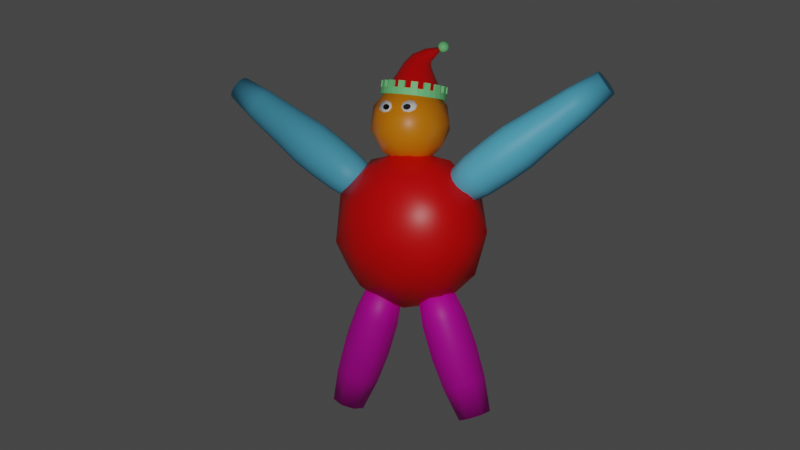 # Source: bigboi2.blend  (saved by Blender 2.81.16; exported with 4.5.12 LTS)
import bpy
from mathutils import Matrix  # noqa: F401  (used for matrix-valued properties, if any)

bpy.ops.wm.read_factory_settings(use_empty=True)
scene = bpy.context.scene
scene.name = 'Scene'

# ---- collections
col_collection = bpy.data.collections.new('Collection'); scene.collection.children.link(col_collection)

# ---- materials (node trees are filled in below, after node groups)
mat_torso = bpy.data.materials.new('torso')
mat_torso.alpha_threshold = 0.0
mat_torso.use_transparent_shadow = False
mat_torso.line_color = (0.0, 0.0, 0.0, 1.0)
mat_arm = bpy.data.materials.new('arm')
mat_arm.use_transparent_shadow = False
mat_head = bpy.data.materials.new('head')
mat_head.alpha_threshold = 0.0
mat_head.use_transparent_shadow = False
mat_head.line_color = (0.0, 0.0, 0.0, 1.0)
mat_leg = bpy.data.materials.new('leg')
mat_leg.use_transparent_shadow = False
mat_eye = bpy.data.materials.new('eye')
mat_eye.use_transparent_shadow = False
mat_pupil = bpy.data.materials.new('pupil')
mat_pupil.use_transparent_shadow = False
mat_crown = bpy.data.materials.new('crown')
mat_crown.use_transparent_shadow = False

# ---- material node trees
mat_torso.use_nodes = True; mat_torso.node_tree.nodes.clear()
_N = mat_torso.node_tree.nodes; _L = mat_torso.node_tree.links
n0 = _N.new('ShaderNodeOutputMaterial'); n0.name = 'Material Output'; n0.location = (300, 300)
n1 = _N.new('ShaderNodeBsdfPrincipled'); n1.name = 'Principled BSDF'; n1.location = (10, 300)
n1.distribution = 'GGX'
n1.subsurface_method = 'BURLEY'
n1.inputs[0].default_value = (1.0, 0.0, 0.0004285, 1.0)
n1.inputs[2].default_value = 0.4
n1.inputs[3].default_value = 1.45
n1.inputs[27].default_value = (0.0, 0.0, 0.0, 1.0)
n1.inputs[28].default_value = 1.0
_L.new(n1.outputs[0], n0.inputs[0])
n0.is_active_output = True
mat_arm.use_nodes = True; mat_arm.node_tree.nodes.clear()
_N = mat_arm.node_tree.nodes; _L = mat_arm.node_tree.links
n0 = _N.new('ShaderNodeOutputMaterial'); n0.name = 'Material Output'; n0.location = (300, 300)
n1 = _N.new('ShaderNodeBsdfPrincipled'); n1.name = 'Principled BSDF'; n1.location = (10, 300)
n1.distribution = 'GGX'
n1.subsurface_method = 'BURLEY'
n1.inputs[0].default_value = (0.1395, 0.6714, 1.0, 1.0)
n1.inputs[3].default_value = 1.45
n1.inputs[27].default_value = (0.0, 0.0, 0.0, 1.0)
n1.inputs[28].default_value = 1.0
_L.new(n1.outputs[0], n0.inputs[0])
n0.is_active_output = True
mat_head.use_nodes = True; mat_head.node_tree.nodes.clear()
_N = mat_head.node_tree.nodes; _L = mat_head.node_tree.links
n0 = _N.new('ShaderNodeOutputMaterial'); n0.name = 'Material Output'; n0.location = (300, 300)
n1 = _N.new('ShaderNodeBsdfPrincipled'); n1.name = 'Principled BSDF'; n1.location = (10, 300)
n1.distribution = 'GGX'
n1.subsurface_method = 'BURLEY'
n1.inputs[0].default_value = (1.0, 0.2826, 0.0, 1.0)
n1.inputs[2].default_value = 0.4
n1.inputs[3].default_value = 1.45
n1.inputs[27].default_value = (0.0, 0.0, 0.0, 1.0)
n1.inputs[28].default_value = 1.0
_L.new(n1.outputs[0], n0.inputs[0])
n0.is_active_output = True
mat_leg.use_nodes = True; mat_leg.node_tree.nodes.clear()
_N = mat_leg.node_tree.nodes; _L = mat_leg.node_tree.links
n0 = _N.new('ShaderNodeOutputMaterial'); n0.name = 'Material Output'; n0.location = (300, 300)
n1 = _N.new('ShaderNodeBsdfPrincipled'); n1.name = 'Principled BSDF'; n1.location = (10, 300)
n1.distribution = 'GGX'
n1.subsurface_method = 'BURLEY'
n1.inputs[0].default_value = (1.0, 0.0, 0.6659, 1.0)
n1.inputs[3].default_value = 1.45
n1.inputs[27].default_value = (0.0, 0.0, 0.0, 1.0)
n1.inputs[28].default_value = 1.0
_L.new(n1.outputs[0], n0.inputs[0])
n0.is_active_output = True
mat_eye.use_nodes = True; mat_eye.node_tree.nodes.clear()
_N = mat_eye.node_tree.nodes; _L = mat_eye.node_tree.links
n0 = _N.new('ShaderNodeOutputMaterial'); n0.name = 'Material Output'; n0.location = (300, 300)
n1 = _N.new('ShaderNodeBsdfPrincipled'); n1.name = 'Principled BSDF'; n1.location = (10, 300)
n1.distribution = 'GGX'
n1.subsurface_method = 'BURLEY'
n1.inputs[0].default_value = (1.0, 1.0, 1.0, 1.0)
n1.inputs[3].default_value = 1.45
n1.inputs[27].default_value = (0.0, 0.0, 0.0, 1.0)
n1.inputs[28].default_value = 1.0
_L.new(n1.outputs[0], n0.inputs[0])
n0.is_active_output = True
mat_pupil.use_nodes = True; mat_pupil.node_tree.nodes.clear()
_N = mat_pupil.node_tree.nodes; _L = mat_pupil.node_tree.links
n0 = _N.new('ShaderNodeOutputMaterial'); n0.name = 'Material Output'; n0.location = (300, 300)
n1 = _N.new('ShaderNodeBsdfPrincipled'); n1.name = 'Principled BSDF'; n1.location = (10, 300)
n1.distribution = 'GGX'
n1.subsurface_method = 'BURLEY'
n1.inputs[0].default_value = (0.0, 0.0, 0.0, 1.0)
n1.inputs[3].default_value = 1.45
n1.inputs[27].default_value = (0.0, 0.0, 0.0, 1.0)
n1.inputs[28].default_value = 1.0
_L.new(n1.outputs[0], n0.inputs[0])
n0.is_active_output = True
mat_crown.use_nodes = True; mat_crown.node_tree.nodes.clear()
_N = mat_crown.node_tree.nodes; _L = mat_crown.node_tree.links
n0 = _N.new('ShaderNodeOutputMaterial'); n0.name = 'Material Output'; n0.location = (300, 300)
n1 = _N.new('ShaderNodeBsdfPrincipled'); n1.name = 'Principled BSDF'; n1.location = (10, 300)
n1.distribution = 'GGX'
n1.subsurface_method = 'BURLEY'
n1.inputs[0].default_value = (0.2688, 1.0, 0.3552, 1.0)
n1.inputs[3].default_value = 1.45
n1.inputs[27].default_value = (0.0, 0.0, 0.0, 1.0)
n1.inputs[28].default_value = 1.0
_L.new(n1.outputs[0], n0.inputs[0])
n0.is_active_output = True

# ---- world
world_world = bpy.data.worlds.new('World'); scene.world = world_world
world_world.use_nodes = True; world_world.node_tree.nodes.clear()
_N = world_world.node_tree.nodes; _L = world_world.node_tree.links
n0 = _N.new('ShaderNodeOutputWorld'); n0.name = 'World Output'; n0.location = (300, 300)
n1 = _N.new('ShaderNodeBackground'); n1.name = 'Background'; n1.location = (10, 300)
n1.inputs[0].default_value = (0.05088, 0.05088, 0.05088, 1.0)
_L.new(n1.outputs[0], n0.inputs[0])
n0.is_active_output = True
world_world.color = (0.05088, 0.05088, 0.05088)
world_world.use_sun_shadow = False
world_world.sun_shadow_jitter_overblur = 0.0

# ---- cameras
cam_camera = bpy.data.cameras.new('Camera')
cam_camera.clip_end = 100.0
cam_camera.ortho_scale = 7.314
cam_front = bpy.data.cameras.new('front')
cam_right = bpy.data.cameras.new('right')
cam_left = bpy.data.cameras.new('left')

# ---- lights
light_light = bpy.data.lights.new('Light', 'POINT')
light_light.transmission_factor = 0.0
light_light.use_shadow = False
light_light.energy = 1000.0
light_light.shadow_soft_size = 0.1
light_light.shadow_maximum_resolution = 0.006
light_light.use_absolute_resolution = True

# ---- meshes
me_bigboi = bpy.data.meshes.new('bigboi')
me_bigboi.from_pydata([(1.701, -0.4326, 0.8506), (1.051, 1.133, 0.5257), (-2.98e-07, 1.4, 2.929e-07), (-2.384e-07, 1.133, 1.176), (1.701, 2.889e-07, -1.051), (1.701, 0.4326, 0.8506), (1.701, 0.7, -0.3249), (1.051, -3.109e-08, 1.701), (1.051, 0.7, -1.376), (1.701, -0.7, -0.3249), (-3.576e-07, 1.133, -1.176), (1.051, -0.7, -1.376), (1.051, -1.133, 0.5257), (2.384e-07, -1.133, 1.176), (0.0, 0.4326, 1.902), (1.192e-07, -1.133, -1.176), (1.192e-07, -0.4326, 1.902), (-2.384e-07, 0.4326, -1.902), (2.384e-07, -1.4, -2.446e-07), (0.0, -0.4326, -1.902), (2.0, 2.181e-07, 0.0), (0.8944, 2.824e-07, -1.789), (0.8944, 1.191, -0.5528), (0.8944, 0.736, 1.447), (0.8944, -0.736, 1.447), (0.8944, -1.191, -0.5528), (4.818, 0.3245, 3.512), (1.235, 0.4536, 1.003), (4.747, 0.2998, 3.613), (1.136, 0.4191, 1.145), (4.687, 0.2295, 3.7), (1.051, 0.3207, 1.265), (4.646, 0.1242, 3.757), (0.995, 0.1736, 1.346), (4.632, -4.561e-07, 3.777), (0.9752, 4.491e-07, 1.374), (4.646, -0.1242, 3.757), (0.995, -0.1736, 1.346), (4.687, -0.2295, 3.7), (1.051, -0.3207, 1.265), (4.747, -0.2998, 3.613), (1.136, -0.4191, 1.145), (4.818, -0.3245, 3.512), (1.235, -0.4536, 1.003), (4.89, -0.2998, 3.41), (1.335, -0.4191, 0.8605), (4.95, -0.2295, 3.324), (1.419, -0.3207, 0.74), (4.99, -0.1242, 3.266), (1.476, -0.1736, 0.6594), (5.004, -3.666e-07, 3.246), (1.496, 5.742e-07, 0.6311), (4.99, 0.1242, 3.266), (1.476, 0.1736, 0.6594), (4.95, 0.2295, 3.324), (1.419, 0.3207, 0.74), (4.89, 0.2998, 3.41), (1.335, 0.4191, 0.8605), (4.182, 0.4291, 3.066), (3.202, 0.54, 2.38), (3.084, 0.4989, 2.549), (4.088, 0.3964, 3.2), (2.983, 0.3818, 2.693), (4.008, 0.3034, 3.314), (2.916, 0.2066, 2.789), (3.954, 0.1642, 3.391), (2.893, -6.677e-08, 2.822), (3.936, -2.98e-07, 3.417), (2.916, -0.2066, 2.789), (3.954, -0.1642, 3.391), (2.983, -0.3818, 2.693), (4.008, -0.3034, 3.314), (3.084, -0.4989, 2.549), (4.088, -0.3964, 3.2), (3.202, -0.54, 2.38), (4.182, -0.4291, 3.066), (3.321, -0.4989, 2.211), (4.276, -0.3964, 2.931), (3.421, -0.3818, 2.067), (4.356, -0.3034, 2.817), (3.488, -0.2066, 1.971), (4.409, -0.1642, 2.741), (3.512, 8.213e-08, 1.938), (4.428, -1.797e-07, 2.714), (3.488, 0.2066, 1.971), (4.409, 0.1642, 2.741), (3.421, 0.3818, 2.067), (4.356, 0.3034, 2.817), (3.321, 0.4989, 2.211), (4.276, 0.3964, 2.931), (2.305, 0.5964, 1.751), (1.77, 0.5628, 1.377), (1.646, 0.52, 1.554), (2.174, 0.551, 1.938), (1.542, 0.398, 1.703), (2.063, 0.4217, 2.097), (1.472, 0.2154, 1.803), (1.989, 0.2282, 2.203), (1.447, 2.973e-07, 1.838), (1.963, 1.561e-07, 2.24), (1.472, -0.2154, 1.803), (1.989, -0.2282, 2.203), (1.542, -0.398, 1.703), (2.063, -0.4217, 2.097), (1.646, -0.52, 1.554), (2.174, -0.551, 1.938), (1.77, -0.5628, 1.377), (2.305, -0.5964, 1.751), (1.894, -0.52, 1.201), (2.436, -0.551, 1.564), (1.998, -0.398, 1.051), (2.547, -0.4217, 1.406), (2.068, -0.2154, 0.9511), (2.621, -0.2282, 1.3), (2.093, 4.525e-07, 0.916), (2.647, 3.206e-07, 1.263), (2.068, 0.2154, 0.9511), (2.621, 0.2282, 1.3), (1.998, 0.398, 1.051), (2.547, 0.4217, 1.406), (1.894, 0.52, 1.201), (2.436, 0.551, 1.564), (2.622, 0.553, 2.253), (2.511, 0.4233, 2.412), (2.436, 0.2291, 2.519), (2.41, 3.927e-08, 2.556), (2.436, -0.2291, 2.519), (2.511, -0.4233, 2.412), (2.622, -0.553, 2.253), (2.753, -0.5986, 2.066), (2.885, -0.553, 1.878), (2.996, -0.4233, 1.719), (3.071, -0.2291, 1.613), (3.097, 2.043e-07, 1.575), (3.071, 0.2291, 1.613), (2.996, 0.4233, 1.719), (2.885, 0.553, 1.878), (2.753, 0.5986, 2.066), (0.4472, -0.8506, 2.329), (0.4472, -0.5257, 3.329), (0.4472, 0.5257, 3.329), (0.4472, 0.8506, 2.329), (0.4472, 1.803e-07, 1.711), (1.0, 1.344e-07, 2.606), (2.384e-07, -0.309, 1.655), (1.788e-07, 0.309, 1.655), (3.714e-07, -1.0, 2.606), (2.98e-07, -0.809, 2.018), (2.98e-07, -0.309, 3.557), (3.576e-07, -0.809, 3.194), (1.788e-07, 0.809, 3.194), (2.384e-07, 0.309, 3.557), (1.192e-07, 0.809, 2.018), (1.026e-07, 1.0, 2.606), (0.5257, -0.5, 1.918), (0.5257, -0.809, 2.869), (0.5257, -4.365e-08, 3.457), (0.5257, 0.809, 2.869), (0.5257, 0.5, 1.918), (0.8507, -0.5, 2.443), (0.8507, 1.849e-07, 2.08), (0.8507, -0.309, 3.031), (0.8507, 0.309, 3.031), (0.8507, 0.5, 2.443), (1.702, 0.4262, -4.506), (0.6463, 0.4657, -1.485), (1.987, 0.3013, -4.407), (0.9572, 0.3293, -1.377), (2.105, -9.8e-08, -4.365), (1.086, -7.734e-08, -1.332), (1.987, -0.3013, -4.407), (0.9572, -0.3293, -1.377), (1.702, -0.4262, -4.506), (0.6463, -0.4657, -1.485), (1.418, -0.3013, -4.605), (0.3355, -0.3293, -1.594), (1.3, -3.65e-08, -4.647), (0.2067, -1.013e-08, -1.639), (1.418, 0.3013, -4.605), (0.3355, 0.3293, -1.594), (1.428, 0.567, -3.722), (1.164, 0.6185, -2.967), (0.9004, 0.5926, -2.212), (1.296, 0.419, -2.074), (1.577, 0.4374, -2.823), (1.807, 0.401, -3.59), (1.46, -9.424e-08, -2.016), (1.748, -1.024e-07, -2.763), (1.964, -1.048e-07, -3.535), (1.296, -0.419, -2.074), (1.577, -0.4374, -2.823), (1.807, -0.401, -3.59), (0.9004, -0.5926, -2.212), (1.164, -0.6185, -2.967), (1.428, -0.567, -3.722), (0.5048, -0.419, -2.35), (0.7515, -0.4374, -3.111), (1.05, -0.401, -3.855), (0.341, -8.718e-09, -2.407), (0.5805, -1.309e-08, -3.171), (0.8931, -2.298e-08, -3.909), (0.5048, 0.419, -2.35), (0.7515, 0.4374, -3.111), (1.05, 0.401, -3.855), (0.3361, -0.8633, 2.863), (0.3174, -0.7847, 2.84), (0.4577, -0.8175, 2.92), (0.4389, -0.7389, 2.897), (0.4924, -0.7782, 3.026), (0.4736, -0.6996, 3.003), (0.4199, -0.7683, 3.119), (0.4011, -0.6897, 3.095), (0.2826, -0.7936, 3.144), (0.2639, -0.7151, 3.121), (0.1611, -0.8394, 3.087), (0.1423, -0.7608, 3.064), (0.1264, -0.8787, 2.981), (0.1076, -0.8002, 2.958), (0.1989, -0.8886, 2.888), (0.1801, -0.81, 2.865), (0.283, -0.8763, 2.92), (0.2737, -0.8371, 2.908), (0.3438, -0.8535, 2.948), (0.3344, -0.8142, 2.937), (0.3612, -0.8338, 3.001), (0.3518, -0.7945, 2.989), (0.3249, -0.8289, 3.047), (0.3155, -0.7896, 3.036), (0.2563, -0.8415, 3.06), (0.2469, -0.8023, 3.048), (0.1955, -0.8644, 3.031), (0.1861, -0.8251, 3.02), (0.1782, -0.8841, 2.979), (0.1688, -0.8448, 2.967), (0.2144, -0.889, 2.932), (0.205, -0.8497, 2.921)], [], [(3, 14, 23), (15, 11, 25), (14, 16, 7), (11, 21, 4), (17, 8, 21), (4, 8, 6), (5, 0, 20), (3, 23, 1), (6, 5, 20), (9, 11, 4), (6, 1, 5), (14, 7, 23), (1, 23, 5), (18, 25, 12), (5, 7, 0), (7, 24, 0), (8, 22, 6), (2, 3, 1), (17, 10, 8), (9, 4, 20), (0, 9, 20), (12, 25, 9), (16, 24, 7), (13, 18, 12), (15, 19, 11), (4, 6, 20), (10, 22, 8), (0, 12, 9), (13, 12, 24), (19, 21, 11), (24, 12, 0), (2, 1, 22), (25, 11, 9), (10, 2, 22), (16, 13, 24), (18, 15, 25), (19, 17, 21), (21, 8, 4), (23, 7, 5), (22, 1, 6), (91, 27, 29, 92), (92, 29, 31, 94), (94, 31, 33, 96), (96, 33, 35, 98), (98, 35, 37, 100), (100, 37, 39, 102), (102, 39, 41, 104), (104, 41, 43, 106), (106, 43, 45, 108), (108, 45, 47, 110), (110, 47, 49, 112), (112, 49, 51, 114), (114, 51, 53, 116), (116, 53, 55, 118), (29, 27, 57, 55, 53, 51, 49, 47, 45, 43, 41, 39, 37, 35, 33, 31), (118, 55, 57, 120), (120, 57, 27, 91), (26, 28, 30, 32, 34, 36, 38, 40, 42, 44, 46, 48, 50, 52, 54, 56), (56, 89, 58, 26), (89, 88, 59, 58), (54, 87, 89, 56), (87, 86, 88, 89), (52, 85, 87, 54), (85, 84, 86, 87), (50, 83, 85, 52), (83, 82, 84, 85), (48, 81, 83, 50), (81, 80, 82, 83), (46, 79, 81, 48), (79, 78, 80, 81), (44, 77, 79, 46), (77, 76, 78, 79), (42, 75, 77, 44), (75, 74, 76, 77), (40, 73, 75, 42), (73, 72, 74, 75), (38, 71, 73, 40), (71, 70, 72, 73), (36, 69, 71, 38), (69, 68, 70, 71), (34, 67, 69, 36), (67, 66, 68, 69), (32, 65, 67, 34), (65, 64, 66, 67), (30, 63, 65, 32), (63, 62, 64, 65), (28, 61, 63, 30), (61, 60, 62, 63), (26, 58, 61, 28), (58, 59, 60, 61), (136, 121, 90, 137), (121, 120, 91, 90), (135, 119, 121, 136), (119, 118, 120, 121), (134, 117, 119, 135), (117, 116, 118, 119), (133, 115, 117, 134), (115, 114, 116, 117), (132, 113, 115, 133), (113, 112, 114, 115), (131, 111, 113, 132), (111, 110, 112, 113), (130, 109, 111, 131), (109, 108, 110, 111), (129, 107, 109, 130), (107, 106, 108, 109), (128, 105, 107, 129), (105, 104, 106, 107), (127, 103, 105, 128), (103, 102, 104, 105), (126, 101, 103, 127), (101, 100, 102, 103), (125, 99, 101, 126), (99, 98, 100, 101), (124, 97, 99, 125), (97, 96, 98, 99), (123, 95, 97, 124), (95, 94, 96, 97), (122, 93, 95, 123), (93, 92, 94, 95), (137, 90, 93, 122), (90, 91, 92, 93), (59, 137, 122, 60), (60, 122, 123, 62), (62, 123, 124, 64), (64, 124, 125, 66), (66, 125, 126, 68), (68, 126, 127, 70), (70, 127, 128, 72), (72, 128, 129, 74), (74, 129, 130, 76), (76, 130, 131, 78), (78, 131, 132, 80), (80, 132, 133, 82), (82, 133, 134, 84), (84, 134, 135, 86), (86, 135, 136, 88), (88, 136, 137, 59), (138, 154, 159), (139, 155, 161), (140, 156, 162), (141, 157, 163), (142, 158, 160), (160, 163, 143), (160, 158, 163), (158, 141, 163), (163, 162, 143), (163, 157, 162), (157, 140, 162), (162, 161, 143), (162, 156, 161), (156, 139, 161), (161, 159, 143), (161, 155, 159), (155, 138, 159), (159, 160, 143), (159, 154, 160), (154, 142, 160), (145, 158, 142), (145, 152, 158), (152, 141, 158), (153, 157, 141), (153, 150, 157), (150, 140, 157), (151, 156, 140), (151, 148, 156), (148, 139, 156), (149, 155, 139), (149, 146, 155), (146, 138, 155), (147, 154, 138), (147, 144, 154), (144, 142, 154), (152, 153, 141), (150, 151, 140), (148, 149, 139), (146, 147, 138), (144, 145, 142), (182, 165, 167, 183), (183, 167, 169, 186), (186, 169, 171, 189), (189, 171, 173, 192), (192, 173, 175, 195), (195, 175, 177, 198), (167, 165, 179, 177, 175, 173, 171, 169), (198, 177, 179, 201), (201, 179, 165, 182), (164, 166, 168, 170, 172, 174, 176, 178), (178, 203, 180, 164), (203, 202, 181, 180), (202, 201, 182, 181), (176, 200, 203, 178), (200, 199, 202, 203), (199, 198, 201, 202), (174, 197, 200, 176), (197, 196, 199, 200), (196, 195, 198, 199), (172, 194, 197, 174), (194, 193, 196, 197), (193, 192, 195, 196), (170, 191, 194, 172), (191, 190, 193, 194), (190, 189, 192, 193), (168, 188, 191, 170), (188, 187, 190, 191), (187, 186, 189, 190), (166, 185, 188, 168), (185, 184, 187, 188), (184, 183, 186, 187), (164, 180, 185, 166), (180, 181, 184, 185), (181, 182, 183, 184), (204, 205, 207, 206), (206, 207, 209, 208), (208, 209, 211, 210), (210, 211, 213, 212), (212, 213, 215, 214), (214, 215, 217, 216), (207, 205, 219, 217, 215, 213, 211, 209), (216, 217, 219, 218), (218, 219, 205, 204), (204, 206, 208, 210, 212, 214, 216, 218), (220, 221, 223, 222), (222, 223, 225, 224), (224, 225, 227, 226), (226, 227, 229, 228), (228, 229, 231, 230), (230, 231, 233, 232), (223, 221, 235, 233, 231, 229, 227, 225), (232, 233, 235, 234), (234, 235, 221, 220), (220, 222, 224, 226, 228, 230, 232, 234)])
me_bigboi.polygons.foreach_set('use_smooth', [1, 1, 1, 1, 1, 1, 1, 1, 1, 1, 1, 1, 1, 1, 1, 1, 1, 1, 1, 1, 1, 1, 1, 1, 1, 1, 1, 1, 1, 1, 1, 1, 1, 1, 1, 1, 1, 1, 1, 1, 1, 1, 1, 1, 1, 1, 1, 1, 1, 1, 1, 1, 1, 1, 1, 1, 1, 1, 1, 1, 1, 1, 1, 1, 1, 1, 1, 1, 1, 1, 1, 1, 1, 1, 1, 1, 1, 1, 1, 1, 1, 1, 1, 1, 1, 1, 1, 1, 1, 1, 1, 1, 1, 1, 1, 1, 1, 1, 1, 1, 1, 1, 1, 1, 1, 1, 1, 1, 1, 1, 1, 1, 1, 1, 1, 1, 1, 1, 1, 1, 1, 1, 1, 1, 1, 1, 1, 1, 1, 1, 1, 1, 1, 1, 1, 1, 1, 1, 1, 1, 1, 1, 1, 1, 1, 1, 1, 1, 1, 1, 1, 1, 1, 1, 1, 1, 1, 1, 1, 1, 1, 1, 1, 1, 1, 1, 1, 1, 1, 1, 1, 1, 1, 1, 1, 1, 1, 1, 1, 1, 1, 1, 1, 1, 1, 1, 1, 1, 1, 1, 1, 1, 1, 1, 1, 1, 1, 1, 1, 1, 1, 1, 1, 1, 1, 1, 1, 1, 1, 1, 1, 1, 1, 1, 1, 1, 1, 1, 1, 1, 1, 1, 0, 0, 0, 0, 0, 0, 0, 0, 0, 0])
me_bigboi.polygons.foreach_set('material_index', [0, 0, 0, 0, 0, 0, 0, 0, 0, 0, 0, 0, 0, 0, 0, 0, 0, 0, 0, 0, 0, 0, 0, 0, 0, 0, 0, 0, 0, 0, 0, 0, 0, 0, 0, 0, 0, 0, 0, 0, 1, 1, 1, 1, 1, 1, 1, 1, 1, 1, 1, 1, 1, 1, 1, 1, 1, 1, 1, 1, 1, 1, 1, 1, 1, 1, 1, 1, 1, 1, 1, 1, 1, 1, 1, 1, 1, 1, 1, 1, 1, 1, 1, 1, 1, 1, 1, 1, 1, 1, 1, 1, 1, 1, 1, 1, 1, 1, 1, 1, 1, 1, 1, 1, 1, 1, 1, 1, 1, 1, 1, 1, 1, 1, 1, 1, 1, 1, 1, 1, 1, 1, 1, 1, 1, 1, 1, 1, 1, 1, 1, 1, 1, 1, 1, 1, 1, 1, 2, 2, 2, 2, 2, 2, 2, 2, 2, 2, 2, 2, 2, 2, 2, 2, 2, 2, 2, 2, 2, 2, 2, 2, 2, 2, 2, 2, 2, 2, 2, 2, 2, 2, 2, 2, 2, 2, 2, 2, 3, 3, 3, 3, 3, 3, 3, 3, 3, 3, 3, 3, 3, 3, 3, 3, 3, 3, 3, 3, 3, 3, 3, 3, 3, 3, 3, 3, 3, 3, 3, 3, 3, 3, 4, 4, 4, 4, 4, 4, 4, 4, 4, 4, 5, 5, 5, 5, 5, 5, 5, 5, 5, 5])
_uv = me_bigboi.uv_layers.new(name='UVMap')
_uv.uv.foreach_set('vector', [0.3182, 0.2362, 0.2273, 0.2362, 0.2727, 0.3149, 0.7727, 0.2362, 0.7273, 0.3149, 0.8182, 0.3149, 0.2273, 0.2362, 0.1364, 0.2362, 0.1818, 0.3149, 0.7273, 0.3149, 0.6364, 0.3149, 0.6818, 0.3937, 0.5909, 0.2362, 0.5455, 0.3149, 0.6364, 0.3149, 0.5909, 0.3937, 0.5455, 0.3149, 0.5, 0.3937, 0.2273, 0.3937, 0.1364, 0.3937, 0.1818, 0.4724, 0.3182, 0.2362, 0.2727, 0.3149, 0.3636, 0.3149, 0.4091, 0.3937, 0.3182, 0.3937, 0.3636, 0.4724, 0.7727, 0.3937, 0.7273, 0.3149, 0.6818, 0.3937, 0.4091, 0.3937, 0.3636, 0.3149, 0.3182, 0.3937, 0.2273, 0.2362, 0.1818, 0.3149, 0.2727, 0.3149, 0.3636, 0.3149, 0.2727, 0.3149, 0.3182, 0.3937, 0.8636, 0.2362, 0.8182, 0.3149, 0.9091, 0.3149, 0.2273, 0.3937, 0.1818, 0.3149, 0.1364, 0.3937, 0.1818, 0.3149, 0.09091, 0.3149, 0.1364, 0.3937, 0.5455, 0.3149, 0.4545, 0.3149, 0.5, 0.3937, 0.4091, 0.2362, 0.3182, 0.2362, 0.3636, 0.3149, 0.5909, 0.2362, 0.5, 0.2362, 0.5455, 0.3149, 0.7727, 0.3937, 0.6818, 0.3937, 0.7273, 0.4724, 0.9545, 0.3937, 0.8636, 0.3937, 0.9091, 0.4724, 0.9091, 0.3149, 0.8182, 0.3149, 0.8636, 0.3937, 0.1364, 0.2362, 0.09091, 0.3149, 0.1818, 0.3149, 0.9545, 0.2362, 0.8636, 0.2362, 0.9091, 0.3149, 0.7727, 0.2362, 0.6818, 0.2362, 0.7273, 0.3149, 0.5909, 0.3937, 0.5, 0.3937, 0.5455, 0.4724, 0.5, 0.2362, 0.4545, 0.3149, 0.5455, 0.3149, 0.9545, 0.3937, 0.9091, 0.3149, 0.8636, 0.3937, 0.9545, 0.2362, 0.9091, 0.3149, 1.0, 0.3149, 0.6818, 0.2362, 0.6364, 0.3149, 0.7273, 0.3149, 1.0, 0.3149, 0.9091, 0.3149, 0.9545, 0.3937, 0.4091, 0.2362, 0.3636, 0.3149, 0.4545, 0.3149, 0.8182, 0.3149, 0.7273, 0.3149, 0.7727, 0.3937, 0.5, 0.2362, 0.4091, 0.2362, 0.4545, 0.3149, 0.1364, 0.2362, 0.04545, 0.2362, 0.09091, 0.3149, 0.8636, 0.2362, 0.7727, 0.2362, 0.8182, 0.3149, 0.6818, 0.2362, 0.5909, 0.2362, 0.6364, 0.3149, 0.6364, 0.3149, 0.5455, 0.3149, 0.5909, 0.3937, 0.2727, 0.3149, 0.1818, 0.3149, 0.2273, 0.3937, 0.4545, 0.3149, 0.3636, 0.3149, 0.4091, 0.3937, 1.0, 0.9444, 1.0, 1.0, 0.9375, 1.0, 0.9375, 0.9444, 0.9375, 0.9444, 0.9375, 1.0, 0.875, 1.0, 0.875, 0.9444, 0.875, 0.9444, 0.875, 1.0, 0.8125, 1.0, 0.8125, 0.9444, 0.8125, 0.9444, 0.8125, 1.0, 0.75, 1.0, 0.75, 0.9444, 0.75, 0.9444, 0.75, 1.0, 0.6875, 1.0, 0.6875, 0.9444, 0.6875, 0.9444, 0.6875, 1.0, 0.625, 1.0, 0.625, 0.9444, 0.625, 0.9444, 0.625, 1.0, 0.5625, 1.0, 0.5625, 0.9444, 0.5625, 0.9444, 0.5625, 1.0, 0.5, 1.0, 0.5, 0.9444, 0.5, 0.9444, 0.5, 1.0, 0.4375, 1.0, 0.4375, 0.9444, 0.4375, 0.9444, 0.4375, 1.0, 0.375, 1.0, 0.375, 0.9444, 0.375, 0.9444, 0.375, 1.0, 0.3125, 1.0, 0.3125, 0.9444, 0.3125, 0.9444, 0.3125, 1.0, 0.25, 1.0, 0.25, 0.9444, 0.25, 0.9444, 0.25, 1.0, 0.1875, 1.0, 0.1875, 0.9444, 0.1875, 0.9444, 0.1875, 1.0, 0.125, 1.0, 0.125, 0.9444, 0.3418, 0.4717, 0.25, 0.49, 0.1582, 0.4717, 0.08029, 0.4197, 0.02827, 0.3418, 0.01, 0.25, 0.02827, 0.1582, 0.08029, 0.08029, 0.1582, 0.02827, 0.25, 0.01, 0.3418, 0.02827, 0.4197, 0.08029, 0.4717, 0.1582, 0.49, 0.25, 0.4717, 0.3418, 0.4197, 0.4197, 0.125, 0.9444, 0.125, 1.0, 0.0625, 1.0, 0.0625, 0.9444, 0.0625, 0.9444, 0.0625, 1.0, 0.0, 1.0, 0.0, 0.9444, 0.75, 0.49, 0.8418, 0.4717, 0.9197, 0.4197, 0.9717, 0.3418, 0.99, 0.25, 0.9717, 0.1582, 0.9197, 0.08029, 0.8418, 0.02827, 0.75, 0.01, 0.6582, 0.02827, 0.5803, 0.08029, 0.5283, 0.1582, 0.51, 0.25, 0.5283, 0.3418, 0.5803, 0.4197, 0.6582, 0.4717, 0.0625, 0.5, 0.0625, 0.6667, 0.0, 0.6667, 0.0, 0.5, 0.0625, 0.6667, 0.0625, 0.8333, 0.0, 0.8333, 0.0, 0.6667, 0.125, 0.5, 0.125, 0.6667, 0.0625, 0.6667, 0.0625, 0.5, 0.125, 0.6667, 0.125, 0.8333, 0.0625, 0.8333, 0.0625, 0.6667, 0.1875, 0.5, 0.1875, 0.6667, 0.125, 0.6667, 0.125, 0.5, 0.1875, 0.6667, 0.1875, 0.8333, 0.125, 0.8333, 0.125, 0.6667, 0.25, 0.5, 0.25, 0.6667, 0.1875, 0.6667, 0.1875, 0.5, 0.25, 0.6667, 0.25, 0.8333, 0.1875, 0.8333, 0.1875, 0.6667, 0.3125, 0.5, 0.3125, 0.6667, 0.25, 0.6667, 0.25, 0.5, 0.3125, 0.6667, 0.3125, 0.8333, 0.25, 0.8333, 0.25, 0.6667, 0.375, 0.5, 0.375, 0.6667, 0.3125, 0.6667, 0.3125, 0.5, 0.375, 0.6667, 0.375, 0.8333, 0.3125, 0.8333, 0.3125, 0.6667, 0.4375, 0.5, 0.4375, 0.6667, 0.375, 0.6667, 0.375, 0.5, 0.4375, 0.6667, 0.4375, 0.8333, 0.375, 0.8333, 0.375, 0.6667, 0.5, 0.5, 0.5, 0.6667, 0.4375, 0.6667, 0.4375, 0.5, 0.5, 0.6667, 0.5, 0.8333, 0.4375, 0.8333, 0.4375, 0.6667, 0.5625, 0.5, 0.5625, 0.6667, 0.5, 0.6667, 0.5, 0.5, 0.5625, 0.6667, 0.5625, 0.8333, 0.5, 0.8333, 0.5, 0.6667, 0.625, 0.5, 0.625, 0.6667, 0.5625, 0.6667, 0.5625, 0.5, 0.625, 0.6667, 0.625, 0.8333, 0.5625, 0.8333, 0.5625, 0.6667, 0.6875, 0.5, 0.6875, 0.6667, 0.625, 0.6667, 0.625, 0.5, 0.6875, 0.6667, 0.6875, 0.8333, 0.625, 0.8333, 0.625, 0.6667, 0.75, 0.5, 0.75, 0.6667, 0.6875, 0.6667, 0.6875, 0.5, 0.75, 0.6667, 0.75, 0.8333, 0.6875, 0.8333, 0.6875, 0.6667, 0.8125, 0.5, 0.8125, 0.6667, 0.75, 0.6667, 0.75, 0.5, 0.8125, 0.6667, 0.8125, 0.8333, 0.75, 0.8333, 0.75, 0.6667, 0.875, 0.5, 0.875, 0.6667, 0.8125, 0.6667, 0.8125, 0.5, 0.875, 0.6667, 0.875, 0.8333, 0.8125, 0.8333, 0.8125, 0.6667, 0.9375, 0.5, 0.9375, 0.6667, 0.875, 0.6667, 0.875, 0.5, 0.9375, 0.6667, 0.9375, 0.8333, 0.875, 0.8333, 0.875, 0.6667, 1.0, 0.5, 1.0, 0.6667, 0.9375, 0.6667, 0.9375, 0.5, 1.0, 0.6667, 1.0, 0.8333, 0.9375, 0.8333, 0.9375, 0.6667, 0.0625, 0.8611, 0.0625, 0.8889, 0.0, 0.8889, 0.0, 0.8611, 0.0625, 0.8889, 0.0625, 0.9444, 0.0, 0.9444, 0.0, 0.8889, 0.125, 0.8611, 0.125, 0.8889, 0.0625, 0.8889, 0.0625, 0.8611, 0.125, 0.8889, 0.125, 0.9444, 0.0625, 0.9444, 0.0625, 0.8889, 0.1875, 0.8611, 0.1875, 0.8889, 0.125, 0.8889, 0.125, 0.8611, 0.1875, 0.8889, 0.1875, 0.9444, 0.125, 0.9444, 0.125, 0.8889, 0.25, 0.8611, 0.25, 0.8889, 0.1875, 0.8889, 0.1875, 0.8611, 0.25, 0.8889, 0.25, 0.9444, 0.1875, 0.9444, 0.1875, 0.8889, 0.3125, 0.8611, 0.3125, 0.8889, 0.25, 0.8889, 0.25, 0.8611, 0.3125, 0.8889, 0.3125, 0.9444, 0.25, 0.9444, 0.25, 0.8889, 0.375, 0.8611, 0.375, 0.8889, 0.3125, 0.8889, 0.3125, 0.8611, 0.375, 0.8889, 0.375, 0.9444, 0.3125, 0.9444, 0.3125, 0.8889, 0.4375, 0.8611, 0.4375, 0.8889, 0.375, 0.8889, 0.375, 0.8611, 0.4375, 0.8889, 0.4375, 0.9444, 0.375, 0.9444, 0.375, 0.8889, 0.5, 0.8611, 0.5, 0.8889, 0.4375, 0.8889, 0.4375, 0.8611, 0.5, 0.8889, 0.5, 0.9444, 0.4375, 0.9444, 0.4375, 0.8889, 0.5625, 0.8611, 0.5625, 0.8889, 0.5, 0.8889, 0.5, 0.8611, 0.5625, 0.8889, 0.5625, 0.9444, 0.5, 0.9444, 0.5, 0.8889, 0.625, 0.8611, 0.625, 0.8889, 0.5625, 0.8889, 0.5625, 0.8611, 0.625, 0.8889, 0.625, 0.9444, 0.5625, 0.9444, 0.5625, 0.8889, 0.6875, 0.8611, 0.6875, 0.8889, 0.625, 0.8889, 0.625, 0.8611, 0.6875, 0.8889, 0.6875, 0.9444, 0.625, 0.9444, 0.625, 0.8889, 0.75, 0.8611, 0.75, 0.8889, 0.6875, 0.8889, 0.6875, 0.8611, 0.75, 0.8889, 0.75, 0.9444, 0.6875, 0.9444, 0.6875, 0.8889, 0.8125, 0.8611, 0.8125, 0.8889, 0.75, 0.8889, 0.75, 0.8611, 0.8125, 0.8889, 0.8125, 0.9444, 0.75, 0.9444, 0.75, 0.8889, 0.875, 0.8611, 0.875, 0.8889, 0.8125, 0.8889, 0.8125, 0.8611, 0.875, 0.8889, 0.875, 0.9444, 0.8125, 0.9444, 0.8125, 0.8889, 0.9375, 0.8611, 0.9375, 0.8889, 0.875, 0.8889, 0.875, 0.8611, 0.9375, 0.8889, 0.9375, 0.9444, 0.875, 0.9444, 0.875, 0.8889, 1.0, 0.8611, 1.0, 0.8889, 0.9375, 0.8889, 0.9375, 0.8611, 1.0, 0.8889, 1.0, 0.9444, 0.9375, 0.9444, 0.9375, 0.8889, 1.0, 0.8333, 1.0, 0.8611, 0.9375, 0.8611, 0.9375, 0.8333, 0.9375, 0.8333, 0.9375, 0.8611, 0.875, 0.8611, 0.875, 0.8333, 0.875, 0.8333, 0.875, 0.8611, 0.8125, 0.8611, 0.8125, 0.8333, 0.8125, 0.8333, 0.8125, 0.8611, 0.75, 0.8611, 0.75, 0.8333, 0.75, 0.8333, 0.75, 0.8611, 0.6875, 0.8611, 0.6875, 0.8333, 0.6875, 0.8333, 0.6875, 0.8611, 0.625, 0.8611, 0.625, 0.8333, 0.625, 0.8333, 0.625, 0.8611, 0.5625, 0.8611, 0.5625, 0.8333, 0.5625, 0.8333, 0.5625, 0.8611, 0.5, 0.8611, 0.5, 0.8333, 0.5, 0.8333, 0.5, 0.8611, 0.4375, 0.8611, 0.4375, 0.8333, 0.4375, 0.8333, 0.4375, 0.8611, 0.375, 0.8611, 0.375, 0.8333, 0.375, 0.8333, 0.375, 0.8611, 0.3125, 0.8611, 0.3125, 0.8333, 0.3125, 0.8333, 0.3125, 0.8611, 0.25, 0.8611, 0.25, 0.8333, 0.25, 0.8333, 0.25, 0.8611, 0.1875, 0.8611, 0.1875, 0.8333, 0.1875, 0.8333, 0.1875, 0.8611, 0.125, 0.8611, 0.125, 0.8333, 0.125, 0.8333, 0.125, 0.8611, 0.0625, 0.8611, 0.0625, 0.8333, 0.0625, 0.8333, 0.0625, 0.8611, 0.0, 0.8611, 0.0, 0.8333, 0.8182, 0.3149, 0.7273, 0.3149, 0.7727, 0.3937, 1.0, 0.3149, 0.9091, 0.3149, 0.9545, 0.3937, 0.2727, 0.3149, 0.1818, 0.3149, 0.2273, 0.3937, 0.4545, 0.3149, 0.3636, 0.3149, 0.4091, 0.3937, 0.6364, 0.3149, 0.5455, 0.3149, 0.5909, 0.3937, 0.5909, 0.3937, 0.5, 0.3937, 0.5455, 0.4724, 0.5909, 0.3937, 0.5455, 0.3149, 0.5, 0.3937, 0.5455, 0.3149, 0.4545, 0.3149, 0.5, 0.3937, 0.4091, 0.3937, 0.3182, 0.3937, 0.3636, 0.4724, 0.4091, 0.3937, 0.3636, 0.3149, 0.3182, 0.3937, 0.3636, 0.3149, 0.2727, 0.3149, 0.3182, 0.3937, 0.2273, 0.3937, 0.1364, 0.3937, 0.1818, 0.4724, 0.2273, 0.3937, 0.1818, 0.3149, 0.1364, 0.3937, 0.1818, 0.3149, 0.09091, 0.3149, 0.1364, 0.3937, 0.9545, 0.3937, 0.8636, 0.3937, 0.9091, 0.4724, 0.9545, 0.3937, 0.9091, 0.3149, 0.8636, 0.3937, 0.9091, 0.3149, 0.8182, 0.3149, 0.8636, 0.3937, 0.7727, 0.3937, 0.6818, 0.3937, 0.7273, 0.4724, 0.7727, 0.3937, 0.7273, 0.3149, 0.6818, 0.3937, 0.7273, 0.3149, 0.6364, 0.3149, 0.6818, 0.3937, 0.5909, 0.2362, 0.5455, 0.3149, 0.6364, 0.3149, 0.5909, 0.2362, 0.5, 0.2362, 0.5455, 0.3149, 0.5, 0.2362, 0.4545, 0.3149, 0.5455, 0.3149, 0.4091, 0.2362, 0.3636, 0.3149, 0.4545, 0.3149, 0.4091, 0.2362, 0.3182, 0.2362, 0.3636, 0.3149, 0.3182, 0.2362, 0.2727, 0.3149, 0.3636, 0.3149, 0.2273, 0.2362, 0.1818, 0.3149, 0.2727, 0.3149, 0.2273, 0.2362, 0.1364, 0.2362, 0.1818, 0.3149, 0.1364, 0.2362, 0.09091, 0.3149, 0.1818, 0.3149, 0.9545, 0.2362, 0.9091, 0.3149, 1.0, 0.3149, 0.9545, 0.2362, 0.8636, 0.2362, 0.9091, 0.3149, 0.8636, 0.2362, 0.8182, 0.3149, 0.9091, 0.3149, 0.7727, 0.2362, 0.7273, 0.3149, 0.8182, 0.3149, 0.7727, 0.2362, 0.6818, 0.2362, 0.7273, 0.3149, 0.6818, 0.2362, 0.6364, 0.3149, 0.7273, 0.3149, 0.5, 0.2362, 0.4091, 0.2362, 0.4545, 0.3149, 0.3182, 0.2362, 0.2273, 0.2362, 0.2727, 0.3149, 0.1364, 0.2362, 0.04545, 0.2362, 0.09091, 0.3149, 0.8636, 0.2362, 0.7727, 0.2362, 0.8182, 0.3149, 0.6818, 0.2362, 0.5909, 0.2362, 0.6364, 0.3149, 1.0, 0.8797, 1.0, 1.0, 0.875, 1.0, 0.875, 0.8797, 0.875, 0.8797, 0.875, 1.0, 0.75, 1.0, 0.75, 0.8797, 0.75, 0.8797, 0.75, 1.0, 0.625, 1.0, 0.625, 0.8797, 0.625, 0.8797, 0.625, 1.0, 0.5, 1.0, 0.5, 0.8797, 0.5, 0.8797, 0.5, 1.0, 0.375, 1.0, 0.375, 0.8797, 0.375, 0.8797, 0.375, 1.0, 0.25, 1.0, 0.25, 0.8797, 0.4197, 0.4197, 0.25, 0.49, 0.08029, 0.4197, 0.01, 0.25, 0.08029, 0.08029, 0.25, 0.01, 0.4197, 0.08029, 0.49, 0.25, 0.25, 0.8797, 0.25, 1.0, 0.125, 1.0, 0.125, 0.8797, 0.125, 0.8797, 0.125, 1.0, 0.0, 1.0, 0.0, 0.8797, 0.75, 0.49, 0.9197, 0.4197, 0.99, 0.25, 0.9197, 0.08029, 0.75, 0.01, 0.5803, 0.08029, 0.51, 0.25, 0.5803, 0.4197, 0.125, 0.5, 0.125, 0.6297, 0.0, 0.6297, 0.0, 0.5, 0.125, 0.6297, 0.125, 0.7547, 0.0, 0.7547, 0.0, 0.6297, 0.125, 0.7547, 0.125, 0.8797, 0.0, 0.8797, 0.0, 0.7547, 0.25, 0.5, 0.25, 0.6297, 0.125, 0.6297, 0.125, 0.5, 0.25, 0.6297, 0.25, 0.7547, 0.125, 0.7547, 0.125, 0.6297, 0.25, 0.7547, 0.25, 0.8797, 0.125, 0.8797, 0.125, 0.7547, 0.375, 0.5, 0.375, 0.6297, 0.25, 0.6297, 0.25, 0.5, 0.375, 0.6297, 0.375, 0.7547, 0.25, 0.7547, 0.25, 0.6297, 0.375, 0.7547, 0.375, 0.8797, 0.25, 0.8797, 0.25, 0.7547, 0.5, 0.5, 0.5, 0.6297, 0.375, 0.6297, 0.375, 0.5, 0.5, 0.6297, 0.5, 0.7547, 0.375, 0.7547, 0.375, 0.6297, 0.5, 0.7547, 0.5, 0.8797, 0.375, 0.8797, 0.375, 0.7547, 0.625, 0.5, 0.625, 0.6297, 0.5, 0.6297, 0.5, 0.5, 0.625, 0.6297, 0.625, 0.7547, 0.5, 0.7547, 0.5, 0.6297, 0.625, 0.7547, 0.625, 0.8797, 0.5, 0.8797, 0.5, 0.7547, 0.75, 0.5, 0.75, 0.6297, 0.625, 0.6297, 0.625, 0.5, 0.75, 0.6297, 0.75, 0.7547, 0.625, 0.7547, 0.625, 0.6297, 0.75, 0.7547, 0.75, 0.8797, 0.625, 0.8797, 0.625, 0.7547, 0.875, 0.5, 0.875, 0.6297, 0.75, 0.6297, 0.75, 0.5, 0.875, 0.6297, 0.875, 0.7547, 0.75, 0.7547, 0.75, 0.6297, 0.875, 0.7547, 0.875, 0.8797, 0.75, 0.8797, 0.75, 0.7547, 1.0, 0.5, 1.0, 0.6297, 0.875, 0.6297, 0.875, 0.5, 1.0, 0.6297, 1.0, 0.7547, 0.875, 0.7547, 0.875, 0.6297, 1.0, 0.7547, 1.0, 0.8797, 0.875, 0.8797, 0.875, 0.7547, 1.0, 0.5, 1.0, 1.0, 0.875, 1.0, 0.875, 0.5, 0.875, 0.5, 0.875, 1.0, 0.75, 1.0, 0.75, 0.5, 0.75, 0.5, 0.75, 1.0, 0.625, 1.0, 0.625, 0.5, 0.625, 0.5, 0.625, 1.0, 0.5, 1.0, 0.5, 0.5, 0.5, 0.5, 0.5, 1.0, 0.375, 1.0, 0.375, 0.5, 0.375, 0.5, 0.375, 1.0, 0.25, 1.0, 0.25, 0.5, 0.4197, 0.4197, 0.25, 0.49, 0.08029, 0.4197, 0.01, 0.25, 0.08029, 0.08029, 0.25, 0.01, 0.4197, 0.08029, 0.49, 0.25, 0.25, 0.5, 0.25, 1.0, 0.125, 1.0, 0.125, 0.5, 0.125, 0.5, 0.125, 1.0, 0.0, 1.0, 0.0, 0.5, 0.75, 0.49, 0.9197, 0.4197, 0.99, 0.25, 0.9197, 0.08029, 0.75, 0.01, 0.5803, 0.08029, 0.51, 0.25, 0.5803, 0.4197, 1.0, 0.5, 1.0, 1.0, 0.875, 1.0, 0.875, 0.5, 0.875, 0.5, 0.875, 1.0, 0.75, 1.0, 0.75, 0.5, 0.75, 0.5, 0.75, 1.0, 0.625, 1.0, 0.625, 0.5, 0.625, 0.5, 0.625, 1.0, 0.5, 1.0, 0.5, 0.5, 0.5, 0.5, 0.5, 1.0, 0.375, 1.0, 0.375, 0.5, 0.375, 0.5, 0.375, 1.0, 0.25, 1.0, 0.25, 0.5, 0.4197, 0.4197, 0.25, 0.49, 0.08029, 0.4197, 0.01, 0.25, 0.08029, 0.08029, 0.25, 0.01, 0.4197, 0.08029, 0.49, 0.25, 0.25, 0.5, 0.25, 1.0, 0.125, 1.0, 0.125, 0.5, 0.125, 0.5, 0.125, 1.0, 0.0, 1.0, 0.0, 0.5, 0.75, 0.49, 0.9197, 0.4197, 0.99, 0.25, 0.9197, 0.08029, 0.75, 0.01, 0.5803, 0.08029, 0.51, 0.25, 0.5803, 0.4197])
me_bigboi.materials.append(mat_torso)
me_bigboi.materials.append(mat_arm)
me_bigboi.materials.append(mat_head)
me_bigboi.materials.append(mat_leg)
me_bigboi.materials.append(mat_eye)
me_bigboi.materials.append(mat_pupil)
me_bigboi.use_remesh_fix_poles = True
me_bigboi.use_remesh_preserve_attributes = False
me_bigboi.use_mirror_vertex_groups = False
me_bigboi.update()
me_circle = bpy.data.meshes.new('Circle')
me_circle.from_pydata([(0.07961, 0.8083, -0.1624), (-0.07961, 0.8083, -0.1624), (-0.2358, 0.7773, -0.1624), (-0.3829, 0.7163, -0.1624), (-0.5153, 0.6279, -0.1624), (-0.6279, 0.5153, -0.1624), (-0.7163, 0.3829, -0.1624), (-0.7773, 0.2358, -0.1624), (-0.8083, 0.07961, -0.1624), (-0.8083, -0.07961, -0.1624), (-0.7773, -0.2358, -0.1624), (-0.7163, -0.3829, -0.1624), (-0.6279, -0.5153, -0.1624), (-0.5153, -0.6279, -0.1624), (-0.3829, -0.7163, -0.1624), (-0.2358, -0.7773, -0.1624), (-0.07961, -0.8083, -0.1624), (0.07961, -0.8083, -0.1624), (0.2358, -0.7773, -0.1624), (0.3829, -0.7163, -0.1624), (0.5153, -0.6279, -0.1624), (0.6279, -0.5153, -0.1624), (0.7163, -0.3829, -0.1624), (0.7773, -0.2358, -0.1624), (0.8083, -0.07961, -0.1624), (0.8083, 0.07961, -0.1624), (0.7773, 0.2358, -0.1624), (0.7163, 0.3829, -0.1624), (0.6279, 0.5153, -0.1624), (0.5153, 0.6279, -0.1624), (0.3829, 0.7163, -0.1624), (0.2358, 0.7773, -0.1624), (0.07961, 0.8083, 4.298e-07), (-0.07961, 0.8083, 4.298e-07), (-0.2358, 0.7773, 4.303e-07), (-0.3829, 0.7163, 4.311e-07), (-0.5153, 0.6279, 4.324e-07), (-0.6279, 0.5153, 4.34e-07), (-0.7163, 0.3829, 4.358e-07), (-0.7773, 0.2358, 4.379e-07), (-0.8083, 0.07961, 4.401e-07), (-0.8083, -0.07961, 4.424e-07), (-0.7773, -0.2358, 4.446e-07), (-0.7163, -0.3829, 4.467e-07), (-0.6279, -0.5153, 4.485e-07), (-0.5153, -0.6279, 4.501e-07), (-0.3829, -0.7163, 4.514e-07), (-0.2358, -0.7773, 4.522e-07), (-0.07961, -0.8083, 4.527e-07), (0.07961, -0.8083, 4.527e-07), (0.2358, -0.7773, 4.522e-07), (0.3829, -0.7163, 4.514e-07), (0.5153, -0.6279, 4.501e-07), (0.6279, -0.5153, 4.485e-07), (0.7163, -0.3829, 4.467e-07), (0.7773, -0.2358, 4.446e-07), (0.8083, -0.07961, 4.424e-07), (0.8083, 0.07961, 4.401e-07), (0.7773, 0.2358, 4.379e-07), (0.7163, 0.3829, 4.358e-07), (0.6279, 0.5153, 4.34e-07), (0.5153, 0.6279, 4.324e-07), (0.3829, 0.7163, 4.311e-07), (0.2358, 0.7773, 4.303e-07), (0.07961, 0.8083, 0.1624), (-0.07961, 0.8083, 0.1624), (-0.2358, 0.7773, 0.1624), (-0.3829, 0.7163, 0.1624), (-0.5153, 0.6279, 0.1624), (-0.6279, 0.5153, 0.1624), (-0.7163, 0.3829, 0.1624), (-0.7773, 0.2358, 0.1624), (-0.8083, 0.07961, 0.1624), (-0.8083, -0.07961, 0.1624), (-0.7773, -0.2358, 0.1624), (-0.7163, -0.3829, 0.1624), (-0.6279, -0.5153, 0.1624), (-0.5153, -0.6279, 0.1624), (-0.3829, -0.7163, 0.1624), (-0.2358, -0.7773, 0.1624), (-0.07961, -0.8083, 0.1624), (0.07961, -0.8083, 0.1624), (0.2358, -0.7773, 0.1624), (0.3829, -0.7163, 0.1624), (0.5153, -0.6279, 0.1624), (0.6279, -0.5153, 0.1624), (0.7163, -0.3829, 0.1624), (0.7773, -0.2358, 0.1624), (0.8083, -0.07961, 0.1624), (0.8083, 0.07961, 0.1624), (0.7773, 0.2358, 0.1624), (0.7163, 0.3829, 0.1624), (0.6279, 0.5153, 0.1624), (0.5153, 0.6279, 0.1624), (0.3829, 0.7163, 0.1624), (0.2358, 0.7773, 0.1624), (0.07165, 0.7275, -0.1624), (-0.07165, 0.7275, -0.1624), (-0.2122, 0.6995, -0.1624), (-0.3446, 0.6447, -0.1624), (-0.4637, 0.5651, -0.1624), (-0.5651, 0.4637, -0.1624), (-0.6447, 0.3446, -0.1624), (-0.6995, 0.2122, -0.1624), (-0.7275, 0.07165, -0.1624), (-0.7275, -0.07165, -0.1624), (-0.6995, -0.2122, -0.1624), (-0.6447, -0.3446, -0.1624), (-0.5651, -0.4637, -0.1624), (-0.4637, -0.5651, -0.1624), (-0.3446, -0.6447, -0.1624), (-0.2122, -0.6995, -0.1624), (-0.07165, -0.7275, -0.1624), (0.07165, -0.7275, -0.1624), (0.2122, -0.6995, -0.1624), (0.3446, -0.6447, -0.1624), (0.4637, -0.5651, -0.1624), (0.5651, -0.4637, -0.1624), (0.6447, -0.3446, -0.1624), (0.6995, -0.2122, -0.1624), (0.7275, -0.07165, -0.1624), (0.7275, 0.07165, -0.1624), (0.6995, 0.2122, -0.1624), (0.6447, 0.3446, -0.1624), (0.5651, 0.4637, -0.1624), (0.4637, 0.5651, -0.1624), (0.3446, 0.6447, -0.1624), (0.2122, 0.6995, -0.1624), (0.07165, 0.7275, 4.31e-07), (-0.07165, 0.7275, 4.31e-07), (-0.2122, 0.6995, 4.314e-07), (-0.3446, 0.6447, 4.322e-07), (-0.4637, 0.5651, 4.333e-07), (-0.5651, 0.4637, 4.347e-07), (-0.6447, 0.3446, 4.364e-07), (-0.6995, 0.2122, 4.383e-07), (-0.7275, 0.07165, 4.402e-07), (-0.7275, -0.07165, 4.423e-07), (-0.6995, -0.2122, 4.443e-07), (-0.6447, -0.3446, 4.461e-07), (-0.5651, -0.4637, 4.478e-07), (-0.4637, -0.5651, 4.492e-07), (-0.3446, -0.6447, 4.504e-07), (-0.2122, -0.6995, 4.511e-07), (-0.07165, -0.7275, 4.515e-07), (0.07165, -0.7275, 4.515e-07), (0.2122, -0.6995, 4.511e-07), (0.3446, -0.6447, 4.504e-07), (0.4637, -0.5651, 4.492e-07), (0.5651, -0.4637, 4.478e-07), (0.6447, -0.3446, 4.461e-07), (0.6995, -0.2122, 4.443e-07), (0.7275, -0.07165, 4.423e-07), (0.7275, 0.07165, 4.402e-07), (0.6995, 0.2122, 4.383e-07), (0.6447, 0.3446, 4.364e-07), (0.5651, 0.4637, 4.347e-07), (0.4637, 0.5651, 4.333e-07), (0.3446, 0.6447, 4.322e-07), (0.2122, 0.6995, 4.314e-07), (0.07165, 0.7275, 0.1624), (-0.07165, 0.7275, 0.1624), (-0.2122, 0.6995, 0.1624), (-0.3446, 0.6447, 0.1624), (-0.4637, 0.5651, 0.1624), (-0.5651, 0.4637, 0.1624), (-0.6447, 0.3446, 0.1624), (-0.6995, 0.2122, 0.1624), (-0.7275, 0.07165, 0.1624), (-0.7275, -0.07165, 0.1624), (-0.6995, -0.2122, 0.1624), (-0.6447, -0.3446, 0.1624), (-0.5651, -0.4637, 0.1624), (-0.4637, -0.5651, 0.1624), (-0.3446, -0.6447, 0.1624), (-0.2122, -0.6995, 0.1624), (-0.07165, -0.7275, 0.1624), (0.07165, -0.7275, 0.1624), (0.2122, -0.6995, 0.1624), (0.3446, -0.6447, 0.1624), (0.4637, -0.5651, 0.1624), (0.5651, -0.4637, 0.1624), (0.6447, -0.3446, 0.1624), (0.6995, -0.2122, 0.1624), (0.7275, -0.07165, 0.1624), (0.7275, 0.07165, 0.1624), (0.6995, 0.2122, 0.1624), (0.6447, 0.3446, 0.1624), (0.5651, 0.4637, 0.1624), (0.4637, 0.5651, 0.1624), (0.3446, 0.6447, 0.1624), (0.2122, 0.6995, 0.1624)], [], [(18, 50, 49, 17), (5, 37, 36, 4), (0, 32, 63, 31), (19, 51, 50, 18), (6, 38, 37, 5), (20, 52, 51, 19), (7, 39, 38, 6), (21, 53, 52, 20), (8, 40, 39, 7), (22, 54, 53, 21), (9, 41, 40, 8), (23, 55, 54, 22), (10, 42, 41, 9), (24, 56, 55, 23), (11, 43, 42, 10), (25, 57, 56, 24), (12, 44, 43, 11), (26, 58, 57, 25), (13, 45, 44, 12), (27, 59, 58, 26), (14, 46, 45, 13), (1, 33, 32, 0), (28, 60, 59, 27), (15, 47, 46, 14), (2, 34, 33, 1), (29, 61, 60, 28), (16, 48, 47, 15), (3, 35, 34, 2), (30, 62, 61, 29), (17, 49, 48, 16), (4, 36, 35, 3), (31, 63, 62, 30), (47, 79, 78, 46), (55, 87, 86, 54), (33, 65, 64, 32), (63, 95, 94, 62), (41, 73, 72, 40), (49, 81, 80, 48), (57, 89, 88, 56), (35, 67, 66, 34), (43, 75, 74, 42), (51, 83, 82, 50), (59, 91, 90, 58), (37, 69, 68, 36), (45, 77, 76, 44), (53, 85, 84, 52), (61, 93, 92, 60), (39, 71, 70, 38), (114, 113, 145, 146), (101, 100, 132, 133), (96, 127, 159, 128), (115, 114, 146, 147), (102, 101, 133, 134), (116, 115, 147, 148), (103, 102, 134, 135), (117, 116, 148, 149), (104, 103, 135, 136), (118, 117, 149, 150), (105, 104, 136, 137), (119, 118, 150, 151), (106, 105, 137, 138), (120, 119, 151, 152), (107, 106, 138, 139), (121, 120, 152, 153), (108, 107, 139, 140), (122, 121, 153, 154), (109, 108, 140, 141), (123, 122, 154, 155), (110, 109, 141, 142), (97, 96, 128, 129), (124, 123, 155, 156), (111, 110, 142, 143), (98, 97, 129, 130), (125, 124, 156, 157), (112, 111, 143, 144), (99, 98, 130, 131), (126, 125, 157, 158), (113, 112, 144, 145), (100, 99, 131, 132), (127, 126, 158, 159), (143, 142, 174, 175), (151, 150, 182, 183), (129, 128, 160, 161), (159, 158, 190, 191), (137, 136, 168, 169), (145, 144, 176, 177), (153, 152, 184, 185), (131, 130, 162, 163), (139, 138, 170, 171), (147, 146, 178, 179), (155, 154, 186, 187), (133, 132, 164, 165), (141, 140, 172, 173), (149, 148, 180, 181), (157, 156, 188, 189), (135, 134, 166, 167), (29, 28, 124, 125), (58, 90, 186, 154), (3, 2, 98, 99), (86, 87, 183, 182), (55, 56, 152, 151), (30, 29, 125, 126), (69, 37, 133, 165), (4, 3, 99, 100), (88, 89, 185, 184), (31, 30, 126, 127), (36, 68, 164, 132), (5, 4, 100, 101), (90, 91, 187, 186), (57, 58, 154, 153), (0, 31, 127, 96), (77, 45, 141, 173), (6, 5, 101, 102), (92, 93, 189, 188), (44, 76, 172, 140), (7, 6, 102, 103), (94, 95, 191, 190), (59, 60, 156, 155), (33, 34, 130, 129), (85, 53, 149, 181), (8, 7, 103, 104), (79, 47, 143, 175), (52, 84, 180, 148), (9, 8, 104, 105), (46, 78, 174, 142), (61, 62, 158, 157), (35, 36, 132, 131), (93, 61, 157, 189), (10, 9, 105, 106), (87, 55, 151, 183), (60, 92, 188, 156), (11, 10, 106, 107), (54, 86, 182, 150), (63, 32, 128, 159), (37, 38, 134, 133), (71, 39, 135, 167), (12, 11, 107, 108), (65, 33, 129, 161), (38, 70, 166, 134), (13, 12, 108, 109), (32, 64, 160, 128), (39, 40, 136, 135), (14, 13, 109, 110), (95, 63, 159, 191), (15, 14, 110, 111), (62, 94, 190, 158), (41, 42, 138, 137), (16, 15, 111, 112), (73, 41, 137, 169), (17, 16, 112, 113), (40, 72, 168, 136), (43, 44, 140, 139), (18, 17, 113, 114), (81, 49, 145, 177), (64, 65, 161, 160), (19, 18, 114, 115), (48, 80, 176, 144), (66, 67, 163, 162), (45, 46, 142, 141), (20, 19, 115, 116), (89, 57, 153, 185), (68, 69, 165, 164), (21, 20, 116, 117), (56, 88, 184, 152), (70, 71, 167, 166), (47, 48, 144, 143), (22, 21, 117, 118), (67, 35, 131, 163), (72, 73, 169, 168), (23, 22, 118, 119), (34, 66, 162, 130), (74, 75, 171, 170), (49, 50, 146, 145), (24, 23, 119, 120), (75, 43, 139, 171), (76, 77, 173, 172), (25, 24, 120, 121), (42, 74, 170, 138), (78, 79, 175, 174), (51, 52, 148, 147), (26, 25, 121, 122), (83, 51, 147, 179), (80, 81, 177, 176), (27, 26, 122, 123), (50, 82, 178, 146), (1, 0, 96, 97), (82, 83, 179, 178), (53, 54, 150, 149), (28, 27, 123, 124), (91, 59, 155, 187), (2, 1, 97, 98), (84, 85, 181, 180)])
_uv = me_circle.uv_layers.new(name='UVMap')
_uv.uv.foreach_set('vector', [0.0, 0.0, 0.0, 0.0, 0.0, 0.0, 0.0, 0.0, 0.0, 0.0, 0.0, 0.0, 0.0, 0.0, 0.0, 0.0, 0.0, 0.0, 0.0, 0.0, 0.0, 0.0, 0.0, 0.0, 0.0, 0.0, 0.0, 0.0, 0.0, 0.0, 0.0, 0.0, 0.0, 0.0, 0.0, 0.0, 0.0, 0.0, 0.0, 0.0, 0.0, 0.0, 0.0, 0.0, 0.0, 0.0, 0.0, 0.0, 0.0, 0.0, 0.0, 0.0, 0.0, 0.0, 0.0, 0.0, 0.0, 0.0, 0.0, 0.0, 0.0, 0.0, 0.0, 0.0, 0.0, 0.0, 0.0, 0.0, 0.0, 0.0, 0.0, 0.0, 0.0, 0.0, 0.0, 0.0, 0.0, 0.0, 0.0, 0.0, 0.0, 0.0, 0.0, 0.0, 0.0, 0.0, 0.0, 0.0, 0.0, 0.0, 0.0, 0.0, 0.0, 0.0, 0.0, 0.0, 0.0, 0.0, 0.0, 0.0, 0.0, 0.0, 0.0, 0.0, 0.0, 0.0, 0.0, 0.0, 0.0, 0.0, 0.0, 0.0, 0.0, 0.0, 0.0, 0.0, 0.0, 0.0, 0.0, 0.0, 0.0, 0.0, 0.0, 0.0, 0.0, 0.0, 0.0, 0.0, 0.0, 0.0, 0.0, 0.0, 0.0, 0.0, 0.0, 0.0, 0.0, 0.0, 0.0, 0.0, 0.0, 0.0, 0.0, 0.0, 0.0, 0.0, 0.0, 0.0, 0.0, 0.0, 0.0, 0.0, 0.0, 0.0, 0.0, 0.0, 0.0, 0.0, 0.0, 0.0, 0.0, 0.0, 0.0, 0.0, 0.0, 0.0, 0.0, 0.0, 0.0, 0.0, 0.0, 0.0, 0.0, 0.0, 0.0, 0.0, 0.0, 0.0, 0.0, 0.0, 0.0, 0.0, 0.0, 0.0, 0.0, 0.0, 0.0, 0.0, 0.0, 0.0, 0.0, 0.0, 0.0, 0.0, 0.0, 0.0, 0.0, 0.0, 0.0, 0.0, 0.0, 0.0, 0.0, 0.0, 0.0, 0.0, 0.0, 0.0, 0.0, 0.0, 0.0, 0.0, 0.0, 0.0, 0.0, 0.0, 0.0, 0.0, 0.0, 0.0, 0.0, 0.0, 0.0, 0.0, 0.0, 0.0, 0.0, 0.0, 0.0, 0.0, 0.0, 0.0, 0.0, 0.0, 0.0, 0.0, 0.0, 0.0, 0.0, 0.0, 0.0, 0.0, 0.0, 0.0, 0.0, 0.0, 0.0, 0.0, 0.0, 0.0, 0.0, 0.0, 0.0, 0.0, 0.0, 0.0, 0.0, 0.0, 0.0, 0.0, 0.0, 0.0, 0.0, 0.0, 0.0, 0.0, 0.0, 0.0, 0.0, 0.0, 0.0, 0.0, 0.0, 0.0, 0.0, 0.0, 0.0, 0.0, 0.0, 0.0, 0.0, 0.0, 0.0, 0.0, 0.0, 0.0, 0.0, 0.0, 0.0, 0.0, 0.0, 0.0, 0.0, 0.0, 0.0, 0.0, 0.0, 0.0, 0.0, 0.0, 0.0, 0.0, 0.0, 0.0, 0.0, 0.0, 0.0, 0.0, 0.0, 0.0, 0.0, 0.0, 0.0, 0.0, 0.0, 0.0, 0.0, 0.0, 0.0, 0.0, 0.0, 0.0, 0.0, 0.0, 0.0, 0.0, 0.0, 0.0, 0.0, 0.0, 0.0, 0.0, 0.0, 0.0, 0.0, 0.0, 0.0, 0.0, 0.0, 0.0, 0.0, 0.0, 0.0, 0.0, 0.0, 0.0, 0.0, 0.0, 0.0, 0.0, 0.0, 0.0, 0.0, 0.0, 0.0, 0.0, 0.0, 0.0, 0.0, 0.0, 0.0, 0.0, 0.0, 0.0, 0.0, 0.0, 0.0, 0.0, 0.0, 0.0, 0.0, 0.0, 0.0, 0.0, 0.0, 0.0, 0.0, 0.0, 0.0, 0.0, 0.0, 0.0, 0.0, 0.0, 0.0, 0.0, 0.0, 0.0, 0.0, 0.0, 0.0, 0.0, 0.0, 0.0, 0.0, 0.0, 0.0, 0.0, 0.0, 0.0, 0.0, 0.0, 0.0, 0.0, 0.0, 0.0, 0.0, 0.0, 0.0, 0.0, 0.0, 0.0, 0.0, 0.0, 0.0, 0.0, 0.0, 0.0, 0.0, 0.0, 0.0, 0.0, 0.0, 0.0, 0.0, 0.0, 0.0, 0.0, 0.0, 0.0, 0.0, 0.0, 0.0, 0.0, 0.0, 0.0, 0.0, 0.0, 0.0, 0.0, 0.0, 0.0, 0.0, 0.0, 0.0, 0.0, 0.0, 0.0, 0.0, 0.0, 0.0, 0.0, 0.0, 0.0, 0.0, 0.0, 0.0, 0.0, 0.0, 0.0, 0.0, 0.0, 0.0, 0.0, 0.0, 0.0, 0.0, 0.0, 0.0, 0.0, 0.0, 0.0, 0.0, 0.0, 0.0, 0.0, 0.0, 0.0, 0.0, 0.0, 0.0, 0.0, 0.0, 0.0, 0.0, 0.0, 0.0, 0.0, 0.0, 0.0, 0.0, 0.0, 0.0, 0.0, 0.0, 0.0, 0.0, 0.0, 0.0, 0.0, 0.0, 0.0, 0.0, 0.0, 0.0, 0.0, 0.0, 0.0, 0.0, 0.0, 0.0, 0.0, 0.0, 0.0, 0.0, 0.0, 0.0, 0.0, 0.0, 0.0, 0.0, 0.0, 0.0, 0.0, 0.0, 0.0, 0.0, 0.0, 0.0, 0.0, 0.0, 0.0, 0.0, 0.0, 0.0, 0.0, 0.0, 0.0, 0.0, 0.0, 0.0, 0.0, 0.0, 0.0, 0.0, 0.0, 0.0, 0.0, 0.0, 0.0, 0.0, 0.0, 0.0, 0.0, 0.0, 0.0, 0.0, 0.0, 0.0, 0.0, 0.0, 0.0, 0.0, 0.0, 0.0, 0.0, 0.0, 0.0, 0.0, 0.0, 0.0, 0.0, 0.0, 0.0, 0.0, 0.0, 0.0, 0.0, 0.0, 0.0, 0.0, 0.0, 0.0, 0.0, 0.0, 0.0, 0.0, 0.0, 0.0, 0.0, 0.0, 0.0, 0.0, 0.0, 0.0, 0.0, 0.0, 0.0, 0.0, 0.0, 0.0, 0.0, 0.0, 0.0, 0.0, 0.0, 0.0, 0.0, 0.0, 0.0, 0.0, 0.0, 0.0, 0.0, 0.0, 0.0, 0.0, 0.0, 0.0, 0.0, 0.0, 0.0, 0.0, 0.0, 0.0, 0.0, 0.0, 0.0, 0.0, 0.0, 0.0, 0.0, 0.0, 0.0, 0.0, 0.0, 0.0, 0.0, 0.0, 0.0, 0.0, 0.0, 0.0, 0.0, 0.0, 0.0, 0.0, 0.0, 0.0, 0.0, 0.0, 0.0, 0.0, 0.0, 0.0, 0.0, 0.0, 0.0, 0.0, 0.0, 0.0, 0.0, 0.0, 0.0, 0.0, 0.0, 0.0, 0.0, 0.0, 0.0, 0.0, 0.0, 0.0, 0.0, 0.0, 0.0, 0.0, 0.0, 0.0, 0.0, 0.0, 0.0, 0.0, 0.0, 0.0, 0.0, 0.0, 0.0, 0.0, 0.0, 0.0, 0.0, 0.0, 0.0, 0.0, 0.0, 0.0, 0.0, 0.0, 0.0, 0.0, 0.0, 0.0, 0.0, 0.0, 0.0, 0.0, 0.0, 0.0, 0.0, 0.0, 0.0, 0.0, 0.0, 0.0, 0.0, 0.0, 0.0, 0.0, 0.0, 0.0, 0.0, 0.0, 0.0, 0.0, 0.0, 0.0, 0.0, 0.0, 0.0, 0.0, 0.0, 0.0, 0.0, 0.0, 0.0, 0.0, 0.0, 0.0, 0.0, 0.0, 0.0, 0.0, 0.0, 0.0, 0.0, 0.0, 0.0, 0.0, 0.0, 0.0, 0.0, 0.0, 0.0, 0.0, 0.0, 0.0, 0.0, 0.0, 0.0, 0.0, 0.0, 0.0, 0.0, 0.0, 0.0, 0.0, 0.0, 0.0, 0.0, 0.0, 0.0, 0.0, 0.0, 0.0, 0.0, 0.0, 0.0, 0.0, 0.0, 0.0, 0.0, 0.0, 0.0, 0.0, 0.0, 0.0, 0.0, 0.0, 0.0, 0.0, 0.0, 0.0, 0.0, 0.0, 0.0, 0.0, 0.0, 0.0, 0.0, 0.0, 0.0, 0.0, 0.0, 0.0, 0.0, 0.0, 0.0, 0.0, 0.0, 0.0, 0.0, 0.0, 0.0, 0.0, 0.0, 0.0, 0.0, 0.0, 0.0, 0.0, 0.0, 0.0, 0.0, 0.0, 0.0, 0.0, 0.0, 0.0, 0.0, 0.0, 0.0, 0.0, 0.0, 0.0, 0.0, 0.0, 0.0, 0.0, 0.0, 0.0, 0.0, 0.0, 0.0, 0.0, 0.0, 0.0, 0.0, 0.0, 0.0, 0.0, 0.0, 0.0, 0.0, 0.0, 0.0, 0.0, 0.0, 0.0, 0.0, 0.0, 0.0, 0.0, 0.0, 0.0, 0.0, 0.0, 0.0, 0.0, 0.0, 0.0, 0.0, 0.0, 0.0, 0.0, 0.0, 0.0, 0.0, 0.0, 0.0, 0.0, 0.0, 0.0, 0.0, 0.0, 0.0, 0.0, 0.0, 0.0, 0.0, 0.0, 0.0, 0.0, 0.0, 0.0, 0.0, 0.0, 0.0, 0.0, 0.0, 0.0, 0.0, 0.0, 0.0, 0.0, 0.0, 0.0, 0.0, 0.0, 0.0, 0.0, 0.0, 0.0, 0.0, 0.0, 0.0, 0.0, 0.0, 0.0, 0.0, 0.0, 0.0, 0.0, 0.0, 0.0, 0.0, 0.0, 0.0, 0.0, 0.0, 0.0, 0.0, 0.0, 0.0, 0.0, 0.0, 0.0, 0.0, 0.0, 0.0, 0.0, 0.0, 0.0, 0.0, 0.0, 0.0, 0.0, 0.0, 0.0, 0.0, 0.0, 0.0, 0.0, 0.0, 0.0, 0.0, 0.0, 0.0, 0.0, 0.0, 0.0, 0.0, 0.0, 0.0, 0.0, 0.0, 0.0, 0.0, 0.0, 0.0, 0.0, 0.0, 0.0, 0.0, 0.0, 0.0, 0.0, 0.0, 0.0, 0.0, 0.0, 0.0, 0.0, 0.0, 0.0, 0.0, 0.0, 0.0, 0.0, 0.0, 0.0, 0.0, 0.0, 0.0, 0.0, 0.0, 0.0, 0.0, 0.0, 0.0, 0.0, 0.0, 0.0, 0.0, 0.0, 0.0, 0.0, 0.0, 0.0, 0.0, 0.0, 0.0, 0.0, 0.0, 0.0, 0.0, 0.0, 0.0, 0.0, 0.0, 0.0, 0.0, 0.0, 0.0, 0.0, 0.0, 0.0, 0.0, 0.0, 0.0, 0.0, 0.0, 0.0, 0.0, 0.0, 0.0, 0.0, 0.0, 0.0, 0.0, 0.0, 0.0, 0.0, 0.0, 0.0, 0.0, 0.0, 0.0, 0.0, 0.0, 0.0, 0.0, 0.0, 0.0, 0.0, 0.0, 0.0, 0.0, 0.0, 0.0, 0.0, 0.0, 0.0, 0.0, 0.0, 0.0, 0.0, 0.0, 0.0, 0.0, 0.0, 0.0, 0.0, 0.0, 0.0, 0.0, 0.0, 0.0, 0.0, 0.0, 0.0, 0.0, 0.0, 0.0, 0.0, 0.0, 0.0, 0.0, 0.0, 0.0, 0.0, 0.0, 0.0, 0.0, 0.0, 0.0, 0.0, 0.0, 0.0, 0.0, 0.0, 0.0, 0.0, 0.0, 0.0, 0.0, 0.0, 0.0, 0.0, 0.0, 0.0, 0.0, 0.0, 0.0, 0.0, 0.0, 0.0, 0.0, 0.0, 0.0, 0.0, 0.0, 0.0, 0.0, 0.0, 0.0, 0.0, 0.0, 0.0, 0.0, 0.0, 0.0, 0.0, 0.0, 0.0, 0.0, 0.0, 0.0, 0.0, 0.0, 0.0, 0.0, 0.0, 0.0, 0.0, 0.0, 0.0, 0.0, 0.0, 0.0, 0.0, 0.0, 0.0, 0.0, 0.0, 0.0, 0.0, 0.0, 0.0, 0.0, 0.0, 0.0, 0.0, 0.0, 0.0, 0.0, 0.0, 0.0, 0.0, 0.0, 0.0, 0.0, 0.0, 0.0, 0.0, 0.0, 0.0, 0.0, 0.0, 0.0, 0.0, 0.0, 0.0, 0.0, 0.0, 0.0, 0.0, 0.0, 0.0, 0.0, 0.0, 0.0, 0.0, 0.0, 0.0, 0.0, 0.0, 0.0, 0.0, 0.0, 0.0, 0.0, 0.0, 0.0, 0.0, 0.0, 0.0, 0.0, 0.0, 0.0, 0.0, 0.0, 0.0, 0.0, 0.0, 0.0, 0.0, 0.0, 0.0, 0.0, 0.0, 0.0, 0.0, 0.0, 0.0, 0.0, 0.0, 0.0, 0.0, 0.0, 0.0, 0.0, 0.0, 0.0, 0.0, 0.0, 0.0, 0.0, 0.0, 0.0, 0.0, 0.0, 0.0, 0.0, 0.0, 0.0, 0.0, 0.0, 0.0, 0.0, 0.0, 0.0, 0.0, 0.0, 0.0, 0.0, 0.0, 0.0, 0.0, 0.0, 0.0, 0.0, 0.0, 0.0, 0.0, 0.0, 0.0, 0.0, 0.0, 0.0, 0.0, 0.0, 0.0, 0.0, 0.0, 0.0, 0.0, 0.0, 0.0, 0.0, 0.0, 0.0, 0.0, 0.0, 0.0, 0.0, 0.0, 0.0, 0.0, 0.0, 0.0, 0.0, 0.0, 0.0, 0.0, 0.0, 0.0, 0.0, 0.0, 0.0, 0.0, 0.0, 0.0, 0.0, 0.0, 0.0, 0.0, 0.0, 0.0, 0.0, 0.0, 0.0, 0.0, 0.0, 0.0, 0.0, 0.0, 0.0, 0.0, 0.0, 0.0, 0.0, 0.0, 0.0, 0.0, 0.0, 0.0, 0.0, 0.0, 0.0, 0.0, 0.0, 0.0, 0.0, 0.0, 0.0, 0.0, 0.0, 0.0, 0.0, 0.0, 0.0, 0.0, 0.0, 0.0, 0.0, 0.0, 0.0, 0.0, 0.0, 0.0, 0.0, 0.0, 0.0, 0.0, 0.0, 0.0, 0.0, 0.0, 0.0, 0.0, 0.0, 0.0, 0.0, 0.0, 0.0, 0.0, 0.0, 0.0, 0.0, 0.0, 0.0, 0.0, 0.0, 0.0, 0.0, 0.0, 0.0, 0.0, 0.0, 0.0, 0.0, 0.0, 0.0, 0.0, 0.0, 0.0, 0.0, 0.0, 0.0, 0.0, 0.0, 0.0, 0.0, 0.0, 0.0, 0.0, 0.0, 0.0, 0.0, 0.0, 0.0, 0.0, 0.0, 0.0, 0.0, 0.0, 0.0, 0.0, 0.0, 0.0, 0.0, 0.0, 0.0, 0.0, 0.0, 0.0, 0.0, 0.0, 0.0, 0.0, 0.0, 0.0, 0.0, 0.0, 0.0, 0.0, 0.0, 0.0, 0.0, 0.0, 0.0, 0.0, 0.0, 0.0, 0.0, 0.0, 0.0, 0.0, 0.0, 0.0, 0.0, 0.0, 0.0, 0.0, 0.0, 0.0, 0.0, 0.0, 0.0, 0.0, 0.0, 0.0, 0.0, 0.0, 0.0, 0.0, 0.0, 0.0, 0.0, 0.0, 0.0, 0.0, 0.0, 0.0, 0.0, 0.0, 0.0, 0.0, 0.0, 0.0, 0.0, 0.0, 0.0, 0.0, 0.0, 0.0, 0.0, 0.0, 0.0, 0.0, 0.0, 0.0, 0.0, 0.0, 0.0, 0.0, 0.0, 0.0, 0.0, 0.0, 0.0, 0.0, 0.0, 0.0, 0.0, 0.0, 0.0, 0.0, 0.0, 0.0, 0.0, 0.0, 0.0, 0.0, 0.0, 0.0, 0.0, 0.0, 0.0, 0.0, 0.0, 0.0, 0.0, 0.0, 0.0, 0.0, 0.0, 0.0, 0.0, 0.0, 0.0, 0.0, 0.0, 0.0, 0.0, 0.0, 0.0, 0.0, 0.0, 0.0, 0.0, 0.0, 0.0, 0.0, 0.0])
me_circle.materials.append(mat_crown)
me_circle.use_remesh_fix_poles = True
me_circle.use_remesh_preserve_attributes = False
me_circle.use_mirror_vertex_groups = False
me_circle.update()
me_cone = bpy.data.meshes.new('Cone')
me_cone.from_pydata([(0.2545, 0.2816, 0.3948), (0.3075, 0.2715, 0.3665), (0.3529, 0.2401, 0.3469), (0.3838, 0.1923, 0.3392), (0.3955, 0.1356, 0.3441), (0.3863, 0.07843, 0.3604), (0.3576, 0.02933, 0.385), (0.3139, -0.004489, 0.4139), (0.2617, -0.01801, 0.4432), (0.2089, -0.009083, 0.4691), (0.1636, 0.02123, 0.4883), (0.5315, 0.2371, 0.5938), (0.1325, 0.06857, 0.4978), (0.1206, 0.1258, 0.4957), (0.1296, 0.1842, 0.4818), (0.1582, 0.2344, 0.4577), (0.2021, 0.2686, 0.427), (0.07389, 0.2783, 0.2537), (0.1627, 0.2681, 0.2258), (0.2384, 0.2248, 0.2064), (0.2893, 0.1552, 0.1993), (0.3077, 0.06961, 0.2048), (0.2911, -0.01943, 0.2198), (0.2422, -0.09875, 0.2398), (0.1684, -0.1565, 0.2612), (0.08084, -0.1837, 0.2827), (-0.007342, -0.1754, 0.3032), (-0.08283, -0.1326, 0.3207), (-0.1341, -0.0616, 0.3322), (-0.1533, 0.02634, 0.3352), (-0.1374, 0.1173, 0.3279), (-0.08862, 0.1972, 0.3101), (-0.01442, 0.2536, 0.2839), (0.00354, 0.3293, 0.08905), (0.1311, 0.3083, 0.07514), (0.2391, 0.2444, 0.0663), (0.3111, 0.1465, 0.06617), (0.3361, 0.02741, 0.07359), (0.3107, -0.09614, 0.0829), (0.2392, -0.206, 0.08901), (0.1322, -0.2849, 0.09253), (0.005693, -0.3193, 0.09738), (-0.1212, -0.3017, 0.1045), (-0.2291, -0.2338, 0.1113), (-0.3014, -0.127, 0.1152), (-0.3272, -0.0001372, 0.1165), (-0.3025, 0.1266, 0.1152), (-0.2312, 0.2329, 0.1111), (-0.1237, 0.3035, 0.1023), (6.872e-05, 0.4511, -0.1368), (0.1739, 0.4069, -0.1395), (0.3212, 0.3044, -0.1415), (0.4194, 0.1617, -0.1396), (0.4536, -0.00329, -0.1357), (0.419, -0.17, -0.1348), (0.3208, -0.3163, -0.1368), (0.1736, -0.4189, -0.136), (1.192e-07, -0.4536, -0.136), (-0.1736, -0.4191, -0.136), (-0.3208, -0.3208, -0.136), (-0.4191, -0.1736, -0.136), (-0.4536, 5.96e-08, -0.136), (-0.4191, 0.1736, -0.136), (-0.3208, 0.3208, -0.136), (-0.1736, 0.4191, -0.136), (5.96e-08, 0.5888, -0.3862), (0.2253, 0.544, -0.3862), (0.4163, 0.4163, -0.3862), (0.544, 0.225, -0.3862), (0.5888, 2.98e-08, -0.3862), (0.544, -0.2253, -0.3862), (0.4163, -0.4163, -0.3862), (0.2253, -0.544, -0.3862), (1.192e-07, -0.5888, -0.3862), (-0.2253, -0.544, -0.3862), (-0.4163, -0.4163, -0.3862), (-0.544, -0.2253, -0.3862), (-0.5888, 7.451e-08, -0.3862), (-0.544, 0.2253, -0.3862), (-0.4163, 0.4163, -0.3862), (-0.2253, 0.544, -0.3862), (0.0, 0.741, -0.6149), (0.2836, 0.6846, -0.6149), (0.524, 0.524, -0.6149), (0.6846, 0.2836, -0.6149), (0.741, 0.0, -0.6149), (0.6846, -0.2836, -0.6149), (0.524, -0.524, -0.6149), (0.2836, -0.6846, -0.6149), (1.192e-07, -0.741, -0.6149), (-0.2836, -0.6846, -0.6149), (-0.524, -0.524, -0.6149), (-0.6846, -0.2836, -0.6149), (-0.741, 4.47e-08, -0.6149), (-0.6846, 0.2836, -0.6149), (-0.524, 0.524, -0.6149), (-0.2836, 0.6846, -0.6149)], [], [(0, 11, 1), (1, 11, 2), (2, 11, 3), (3, 11, 4), (4, 11, 5), (5, 11, 6), (6, 11, 7), (7, 11, 8), (8, 11, 9), (9, 11, 10), (10, 11, 12), (12, 11, 13), (13, 11, 14), (14, 11, 15), (15, 11, 16), (16, 11, 0), (3, 4, 21, 20), (10, 12, 28, 27), (0, 1, 18, 17), (7, 8, 25, 24), (15, 16, 32, 31), (16, 0, 17, 32), (4, 5, 22, 21), (12, 13, 29, 28), (8, 9, 26, 25), (1, 2, 19, 18), (5, 6, 23, 22), (13, 14, 30, 29), (9, 10, 27, 26), (2, 3, 20, 19), (6, 7, 24, 23), (14, 15, 31, 30), (29, 30, 46, 45), (22, 23, 39, 38), (30, 31, 47, 46), (23, 24, 40, 39), (31, 32, 48, 47), (24, 25, 41, 40), (17, 18, 34, 33), (32, 17, 33, 48), (25, 26, 42, 41), (18, 19, 35, 34), (26, 27, 43, 42), (19, 20, 36, 35), (27, 28, 44, 43), (20, 21, 37, 36), (28, 29, 45, 44), (21, 22, 38, 37), (35, 36, 52, 51), (43, 44, 60, 59), (36, 37, 53, 52), (44, 45, 61, 60), (37, 38, 54, 53), (45, 46, 62, 61), (38, 39, 55, 54), (46, 47, 63, 62), (39, 40, 56, 55), (47, 48, 64, 63), (40, 41, 57, 56), (33, 34, 50, 49), (48, 33, 49, 64), (41, 42, 58, 57), (34, 35, 51, 50), (42, 43, 59, 58), (56, 57, 73, 72), (49, 50, 66, 65), (64, 49, 65, 80), (57, 58, 74, 73), (50, 51, 67, 66), (58, 59, 75, 74), (51, 52, 68, 67), (59, 60, 76, 75), (52, 53, 69, 68), (60, 61, 77, 76), (53, 54, 70, 69), (61, 62, 78, 77), (54, 55, 71, 70), (62, 63, 79, 78), (55, 56, 72, 71), (63, 64, 80, 79), (77, 78, 94, 93), (70, 71, 87, 86), (78, 79, 95, 94), (71, 72, 88, 87), (79, 80, 96, 95), (72, 73, 89, 88), (65, 66, 82, 81), (80, 65, 81, 96), (73, 74, 90, 89), (66, 67, 83, 82), (74, 75, 91, 90), (67, 68, 84, 83), (75, 76, 92, 91), (68, 69, 85, 84), (76, 77, 93, 92), (69, 70, 86, 85)])
me_cone.polygons.foreach_set('use_smooth', [True] * 96)
_uv = me_cone.uv_layers.new(name='UVMap')
_uv.uv.foreach_set('vector', [0.25, 0.49, 0.25, 0.25, 0.3418, 0.4717, 0.3418, 0.4717, 0.25, 0.25, 0.4197, 0.4197, 0.4197, 0.4197, 0.25, 0.25, 0.4717, 0.3418, 0.4717, 0.3418, 0.25, 0.25, 0.49, 0.25, 0.49, 0.25, 0.25, 0.25, 0.4717, 0.1582, 0.4717, 0.1582, 0.25, 0.25, 0.4197, 0.08029, 0.4197, 0.08029, 0.25, 0.25, 0.3418, 0.02827, 0.3418, 0.02827, 0.25, 0.25, 0.25, 0.01, 0.25, 0.01, 0.25, 0.25, 0.1582, 0.02827, 0.1582, 0.02827, 0.25, 0.25, 0.08029, 0.08029, 0.08029, 0.08029, 0.25, 0.25, 0.02827, 0.1582, 0.02827, 0.1582, 0.25, 0.25, 0.01, 0.25, 0.01, 0.25, 0.25, 0.25, 0.02827, 0.3418, 0.02827, 0.3418, 0.25, 0.25, 0.08029, 0.4197, 0.08029, 0.4197, 0.25, 0.25, 0.1582, 0.4717, 0.1582, 0.4717, 0.25, 0.25, 0.25, 0.49, 0.4717, 0.3418, 0.49, 0.25, 0.49, 0.25, 0.4717, 0.3418, 0.08029, 0.08029, 0.02827, 0.1582, 0.02827, 0.1582, 0.08029, 0.08029, 0.25, 0.49, 0.3418, 0.4717, 0.3418, 0.4717, 0.25, 0.49, 0.3418, 0.02827, 0.25, 0.01, 0.25, 0.01, 0.3418, 0.02827, 0.08029, 0.4197, 0.1582, 0.4717, 0.1582, 0.4717, 0.08029, 0.4197, 0.1582, 0.4717, 0.25, 0.49, 0.25, 0.49, 0.1582, 0.4717, 0.49, 0.25, 0.4717, 0.1582, 0.4717, 0.1582, 0.49, 0.25, 0.02827, 0.1582, 0.01, 0.25, 0.01, 0.25, 0.02827, 0.1582, 0.25, 0.01, 0.1582, 0.02827, 0.1582, 0.02827, 0.25, 0.01, 0.3418, 0.4717, 0.4197, 0.4197, 0.4197, 0.4197, 0.3418, 0.4717, 0.4717, 0.1582, 0.4197, 0.08029, 0.4197, 0.08029, 0.4717, 0.1582, 0.01, 0.25, 0.02827, 0.3418, 0.02827, 0.3418, 0.01, 0.25, 0.1582, 0.02827, 0.08029, 0.08029, 0.08029, 0.08029, 0.1582, 0.02827, 0.4197, 0.4197, 0.4717, 0.3418, 0.4717, 0.3418, 0.4197, 0.4197, 0.4197, 0.08029, 0.3418, 0.02827, 0.3418, 0.02827, 0.4197, 0.08029, 0.02827, 0.3418, 0.08029, 0.4197, 0.08029, 0.4197, 0.02827, 0.3418, 0.01, 0.25, 0.02827, 0.3418, 0.02827, 0.3418, 0.01, 0.25, 0.4717, 0.1582, 0.4197, 0.08029, 0.4197, 0.08029, 0.4717, 0.1582, 0.02827, 0.3418, 0.08029, 0.4197, 0.08029, 0.4197, 0.02827, 0.3418, 0.4197, 0.08029, 0.3418, 0.02827, 0.3418, 0.02827, 0.4197, 0.08029, 0.08029, 0.4197, 0.1582, 0.4717, 0.1582, 0.4717, 0.08029, 0.4197, 0.3418, 0.02827, 0.25, 0.01, 0.25, 0.01, 0.3418, 0.02827, 0.25, 0.49, 0.3418, 0.4717, 0.3418, 0.4717, 0.25, 0.49, 0.1582, 0.4717, 0.25, 0.49, 0.25, 0.49, 0.1582, 0.4717, 0.25, 0.01, 0.1582, 0.02827, 0.1582, 0.02827, 0.25, 0.01, 0.3418, 0.4717, 0.4197, 0.4197, 0.4197, 0.4197, 0.3418, 0.4717, 0.1582, 0.02827, 0.08029, 0.08029, 0.08029, 0.08029, 0.1582, 0.02827, 0.4197, 0.4197, 0.4717, 0.3418, 0.4717, 0.3418, 0.4197, 0.4197, 0.08029, 0.08029, 0.02827, 0.1582, 0.02827, 0.1582, 0.08029, 0.08029, 0.4717, 0.3418, 0.49, 0.25, 0.49, 0.25, 0.4717, 0.3418, 0.02827, 0.1582, 0.01, 0.25, 0.01, 0.25, 0.02827, 0.1582, 0.49, 0.25, 0.4717, 0.1582, 0.4717, 0.1582, 0.49, 0.25, 0.4197, 0.4197, 0.4717, 0.3418, 0.4717, 0.3418, 0.4197, 0.4197, 0.08029, 0.08029, 0.02827, 0.1582, 0.02827, 0.1582, 0.08029, 0.08029, 0.4717, 0.3418, 0.49, 0.25, 0.49, 0.25, 0.4717, 0.3418, 0.02827, 0.1582, 0.01, 0.25, 0.01, 0.25, 0.02827, 0.1582, 0.49, 0.25, 0.4717, 0.1582, 0.4717, 0.1582, 0.49, 0.25, 0.01, 0.25, 0.02827, 0.3418, 0.02827, 0.3418, 0.01, 0.25, 0.4717, 0.1582, 0.4197, 0.08029, 0.4197, 0.08029, 0.4717, 0.1582, 0.02827, 0.3418, 0.08029, 0.4197, 0.08029, 0.4197, 0.02827, 0.3418, 0.4197, 0.08029, 0.3418, 0.02827, 0.3418, 0.02827, 0.4197, 0.08029, 0.08029, 0.4197, 0.1582, 0.4717, 0.1582, 0.4717, 0.08029, 0.4197, 0.3418, 0.02827, 0.25, 0.01, 0.25, 0.01, 0.3418, 0.02827, 0.25, 0.49, 0.3418, 0.4717, 0.3418, 0.4717, 0.25, 0.49, 0.1582, 0.4717, 0.25, 0.49, 0.25, 0.49, 0.1582, 0.4717, 0.25, 0.01, 0.1582, 0.02827, 0.1582, 0.02827, 0.25, 0.01, 0.3418, 0.4717, 0.4197, 0.4197, 0.4197, 0.4197, 0.3418, 0.4717, 0.1582, 0.02827, 0.08029, 0.08029, 0.08029, 0.08029, 0.1582, 0.02827, 0.3418, 0.02827, 0.25, 0.01, 0.25, 0.01, 0.3418, 0.02827, 0.25, 0.49, 0.3418, 0.4717, 0.3418, 0.4717, 0.25, 0.49, 0.1582, 0.4717, 0.25, 0.49, 0.25, 0.49, 0.1582, 0.4717, 0.25, 0.01, 0.1582, 0.02827, 0.1582, 0.02827, 0.25, 0.01, 0.3418, 0.4717, 0.4197, 0.4197, 0.4197, 0.4197, 0.3418, 0.4717, 0.1582, 0.02827, 0.08029, 0.08029, 0.08029, 0.08029, 0.1582, 0.02827, 0.4197, 0.4197, 0.4717, 0.3418, 0.4717, 0.3418, 0.4197, 0.4197, 0.08029, 0.08029, 0.02827, 0.1582, 0.02827, 0.1582, 0.08029, 0.08029, 0.4717, 0.3418, 0.49, 0.25, 0.49, 0.25, 0.4717, 0.3418, 0.02827, 0.1582, 0.01, 0.25, 0.01, 0.25, 0.02827, 0.1582, 0.49, 0.25, 0.4717, 0.1582, 0.4717, 0.1582, 0.49, 0.25, 0.01, 0.25, 0.02827, 0.3418, 0.02827, 0.3418, 0.01, 0.25, 0.4717, 0.1582, 0.4197, 0.08029, 0.4197, 0.08029, 0.4717, 0.1582, 0.02827, 0.3418, 0.08029, 0.4197, 0.08029, 0.4197, 0.02827, 0.3418, 0.4197, 0.08029, 0.3418, 0.02827, 0.3418, 0.02827, 0.4197, 0.08029, 0.08029, 0.4197, 0.1582, 0.4717, 0.1582, 0.4717, 0.08029, 0.4197, 0.01, 0.25, 0.02827, 0.3418, 0.02827, 0.3418, 0.01, 0.25, 0.4717, 0.1582, 0.4197, 0.08029, 0.4197, 0.08029, 0.4717, 0.1582, 0.02827, 0.3418, 0.08029, 0.4197, 0.08029, 0.4197, 0.02827, 0.3418, 0.4197, 0.08029, 0.3418, 0.02827, 0.3418, 0.02827, 0.4197, 0.08029, 0.08029, 0.4197, 0.1582, 0.4717, 0.1582, 0.4717, 0.08029, 0.4197, 0.3418, 0.02827, 0.25, 0.01, 0.25, 0.01, 0.3418, 0.02827, 0.25, 0.49, 0.3418, 0.4717, 0.3418, 0.4717, 0.25, 0.49, 0.1582, 0.4717, 0.25, 0.49, 0.25, 0.49, 0.1582, 0.4717, 0.25, 0.01, 0.1582, 0.02827, 0.1582, 0.02827, 0.25, 0.01, 0.3418, 0.4717, 0.4197, 0.4197, 0.4197, 0.4197, 0.3418, 0.4717, 0.1582, 0.02827, 0.08029, 0.08029, 0.08029, 0.08029, 0.1582, 0.02827, 0.4197, 0.4197, 0.4717, 0.3418, 0.4717, 0.3418, 0.4197, 0.4197, 0.08029, 0.08029, 0.02827, 0.1582, 0.02827, 0.1582, 0.08029, 0.08029, 0.4717, 0.3418, 0.49, 0.25, 0.49, 0.25, 0.4717, 0.3418, 0.02827, 0.1582, 0.01, 0.25, 0.01, 0.25, 0.02827, 0.1582, 0.49, 0.25, 0.4717, 0.1582, 0.4717, 0.1582, 0.49, 0.25])
me_cone.materials.append(mat_torso)
me_cone.use_remesh_fix_poles = True
me_cone.use_remesh_preserve_attributes = False
me_cone.use_mirror_vertex_groups = False
me_cone.update()
me_icosphere = bpy.data.meshes.new('Icosphere')
me_icosphere.from_pydata([(-2.98e-10, 1.371e-08, -0.14), (0.1013, -0.0736, -0.06261), (-0.03869, -0.1191, -0.06261), (-0.1252, 1.453e-08, -0.06261), (-0.03869, 0.1191, -0.06261), (0.1013, 0.0736, -0.06261), (0.03869, -0.1191, 0.06261), (-0.1013, -0.0736, 0.06261), (-0.1013, 0.0736, 0.06261), (0.03869, 0.1191, 0.06261), (0.1252, 1.587e-08, 0.06261), (-2.98e-10, 1.669e-08, 0.14), (-0.02274, -0.07, -0.1191), (0.05955, -0.04326, -0.1191), (0.0368, -0.1133, -0.0736), (0.1191, 1.442e-08, -0.0736), (0.05955, 0.04326, -0.1191), (-0.0736, 1.393e-08, -0.1191), (-0.09635, -0.07, -0.0736), (-0.02274, 0.07, -0.1191), (-0.09635, 0.07, -0.0736), (0.0368, 0.1133, -0.0736), (0.1331, -0.04326, -8.54e-07), (0.1331, 0.04326, -8.545e-07), (-3.912e-10, -0.14, -8.528e-07), (0.08229, -0.1133, -8.534e-07), (-0.1331, -0.04326, -8.526e-07), (-0.08229, -0.1133, -8.525e-07), (-0.08229, 0.1133, -8.537e-07), (-0.1331, 0.04326, -8.531e-07), (0.08229, 0.1133, -8.546e-07), (-2.049e-10, 0.14, -8.543e-07), (0.09635, -0.07, 0.0736), (-0.0368, -0.1133, 0.0736), (-0.1191, 1.598e-08, 0.0736), (-0.0368, 0.1133, 0.0736), (0.09635, 0.07, 0.0736), (0.02274, -0.07, 0.1191), (0.0736, 1.647e-08, 0.1191), (-0.05955, -0.04326, 0.1191), (-0.05955, 0.04326, 0.1191), (0.02274, 0.07, 0.1191)], [], [(0, 13, 12), (1, 13, 15), (0, 12, 17), (0, 17, 19), (0, 19, 16), (1, 15, 22), (2, 14, 24), (3, 18, 26), (4, 20, 28), (5, 21, 30), (1, 22, 25), (2, 24, 27), (3, 26, 29), (4, 28, 31), (5, 30, 23), (6, 32, 37), (7, 33, 39), (8, 34, 40), (9, 35, 41), (10, 36, 38), (38, 41, 11), (38, 36, 41), (36, 9, 41), (41, 40, 11), (41, 35, 40), (35, 8, 40), (40, 39, 11), (40, 34, 39), (34, 7, 39), (39, 37, 11), (39, 33, 37), (33, 6, 37), (37, 38, 11), (37, 32, 38), (32, 10, 38), (23, 36, 10), (23, 30, 36), (30, 9, 36), (31, 35, 9), (31, 28, 35), (28, 8, 35), (29, 34, 8), (29, 26, 34), (26, 7, 34), (27, 33, 7), (27, 24, 33), (24, 6, 33), (25, 32, 6), (25, 22, 32), (22, 10, 32), (30, 31, 9), (30, 21, 31), (21, 4, 31), (28, 29, 8), (28, 20, 29), (20, 3, 29), (26, 27, 7), (26, 18, 27), (18, 2, 27), (24, 25, 6), (24, 14, 25), (14, 1, 25), (22, 23, 10), (22, 15, 23), (15, 5, 23), (16, 21, 5), (16, 19, 21), (19, 4, 21), (19, 20, 4), (19, 17, 20), (17, 3, 20), (17, 18, 3), (17, 12, 18), (12, 2, 18), (15, 16, 5), (15, 13, 16), (13, 0, 16), (12, 14, 2), (12, 13, 14), (13, 1, 14)])
me_icosphere.polygons.foreach_set('use_smooth', [True] * 80)
_uv = me_icosphere.uv_layers.new(name='UVMap')
_uv.uv.foreach_set('vector', [0.8182, 0.0, 0.7727, 0.07873, 0.8636, 0.07873, 0.7273, 0.1575, 0.6818, 0.07873, 0.6364, 0.1575, 0.09091, 0.0, 0.04545, 0.07873, 0.1364, 0.07873, 0.2727, 0.0, 0.2273, 0.07873, 0.3182, 0.07873, 0.4545, 0.0, 0.4091, 0.07873, 0.5, 0.07873, 0.7273, 0.1575, 0.6364, 0.1575, 0.6818, 0.2362, 0.9091, 0.1575, 0.8182, 0.1575, 0.8636, 0.2362, 0.1818, 0.1575, 0.09091, 0.1575, 0.1364, 0.2362, 0.3636, 0.1575, 0.2727, 0.1575, 0.3182, 0.2362, 0.5455, 0.1575, 0.4545, 0.1575, 0.5, 0.2362, 0.7273, 0.1575, 0.6818, 0.2362, 0.7727, 0.2362, 0.9091, 0.1575, 0.8636, 0.2362, 0.9545, 0.2362, 0.1818, 0.1575, 0.1364, 0.2362, 0.2273, 0.2362, 0.3636, 0.1575, 0.3182, 0.2362, 0.4091, 0.2362, 0.5455, 0.1575, 0.5, 0.2362, 0.5909, 0.2362, 0.8182, 0.3149, 0.7273, 0.3149, 0.7727, 0.3937, 1.0, 0.3149, 0.9091, 0.3149, 0.9545, 0.3937, 0.2727, 0.3149, 0.1818, 0.3149, 0.2273, 0.3937, 0.4545, 0.3149, 0.3636, 0.3149, 0.4091, 0.3937, 0.6364, 0.3149, 0.5455, 0.3149, 0.5909, 0.3937, 0.5909, 0.3937, 0.5, 0.3937, 0.5455, 0.4724, 0.5909, 0.3937, 0.5455, 0.3149, 0.5, 0.3937, 0.5455, 0.3149, 0.4545, 0.3149, 0.5, 0.3937, 0.4091, 0.3937, 0.3182, 0.3937, 0.3636, 0.4724, 0.4091, 0.3937, 0.3636, 0.3149, 0.3182, 0.3937, 0.3636, 0.3149, 0.2727, 0.3149, 0.3182, 0.3937, 0.2273, 0.3937, 0.1364, 0.3937, 0.1818, 0.4724, 0.2273, 0.3937, 0.1818, 0.3149, 0.1364, 0.3937, 0.1818, 0.3149, 0.09091, 0.3149, 0.1364, 0.3937, 0.9545, 0.3937, 0.8636, 0.3937, 0.9091, 0.4724, 0.9545, 0.3937, 0.9091, 0.3149, 0.8636, 0.3937, 0.9091, 0.3149, 0.8182, 0.3149, 0.8636, 0.3937, 0.7727, 0.3937, 0.6818, 0.3937, 0.7273, 0.4724, 0.7727, 0.3937, 0.7273, 0.3149, 0.6818, 0.3937, 0.7273, 0.3149, 0.6364, 0.3149, 0.6818, 0.3937, 0.5909, 0.2362, 0.5455, 0.3149, 0.6364, 0.3149, 0.5909, 0.2362, 0.5, 0.2362, 0.5455, 0.3149, 0.5, 0.2362, 0.4545, 0.3149, 0.5455, 0.3149, 0.4091, 0.2362, 0.3636, 0.3149, 0.4545, 0.3149, 0.4091, 0.2362, 0.3182, 0.2362, 0.3636, 0.3149, 0.3182, 0.2362, 0.2727, 0.3149, 0.3636, 0.3149, 0.2273, 0.2362, 0.1818, 0.3149, 0.2727, 0.3149, 0.2273, 0.2362, 0.1364, 0.2362, 0.1818, 0.3149, 0.1364, 0.2362, 0.09091, 0.3149, 0.1818, 0.3149, 0.9545, 0.2362, 0.9091, 0.3149, 1.0, 0.3149, 0.9545, 0.2362, 0.8636, 0.2362, 0.9091, 0.3149, 0.8636, 0.2362, 0.8182, 0.3149, 0.9091, 0.3149, 0.7727, 0.2362, 0.7273, 0.3149, 0.8182, 0.3149, 0.7727, 0.2362, 0.6818, 0.2362, 0.7273, 0.3149, 0.6818, 0.2362, 0.6364, 0.3149, 0.7273, 0.3149, 0.5, 0.2362, 0.4091, 0.2362, 0.4545, 0.3149, 0.5, 0.2362, 0.4545, 0.1575, 0.4091, 0.2362, 0.4545, 0.1575, 0.3636, 0.1575, 0.4091, 0.2362, 0.3182, 0.2362, 0.2273, 0.2362, 0.2727, 0.3149, 0.3182, 0.2362, 0.2727, 0.1575, 0.2273, 0.2362, 0.2727, 0.1575, 0.1818, 0.1575, 0.2273, 0.2362, 0.1364, 0.2362, 0.04545, 0.2362, 0.09091, 0.3149, 0.1364, 0.2362, 0.09091, 0.1575, 0.04545, 0.2362, 0.09091, 0.1575, 0.0, 0.1575, 0.04545, 0.2362, 0.8636, 0.2362, 0.7727, 0.2362, 0.8182, 0.3149, 0.8636, 0.2362, 0.8182, 0.1575, 0.7727, 0.2362, 0.8182, 0.1575, 0.7273, 0.1575, 0.7727, 0.2362, 0.6818, 0.2362, 0.5909, 0.2362, 0.6364, 0.3149, 0.6818, 0.2362, 0.6364, 0.1575, 0.5909, 0.2362, 0.6364, 0.1575, 0.5455, 0.1575, 0.5909, 0.2362, 0.5, 0.07873, 0.4545, 0.1575, 0.5455, 0.1575, 0.5, 0.07873, 0.4091, 0.07873, 0.4545, 0.1575, 0.4091, 0.07873, 0.3636, 0.1575, 0.4545, 0.1575, 0.3182, 0.07873, 0.2727, 0.1575, 0.3636, 0.1575, 0.3182, 0.07873, 0.2273, 0.07873, 0.2727, 0.1575, 0.2273, 0.07873, 0.1818, 0.1575, 0.2727, 0.1575, 0.1364, 0.07873, 0.09091, 0.1575, 0.1818, 0.1575, 0.1364, 0.07873, 0.04545, 0.07873, 0.09091, 0.1575, 0.04545, 0.07873, 0.0, 0.1575, 0.09091, 0.1575, 0.6364, 0.1575, 0.5909, 0.07873, 0.5455, 0.1575, 0.6364, 0.1575, 0.6818, 0.07873, 0.5909, 0.07873, 0.6818, 0.07873, 0.6364, 0.0, 0.5909, 0.07873, 0.8636, 0.07873, 0.8182, 0.1575, 0.9091, 0.1575, 0.8636, 0.07873, 0.7727, 0.07873, 0.8182, 0.1575, 0.7727, 0.07873, 0.7273, 0.1575, 0.8182, 0.1575])
me_icosphere.materials.append(mat_crown)
me_icosphere.use_remesh_fix_poles = True
me_icosphere.use_remesh_preserve_attributes = False
me_icosphere.use_mirror_vertex_groups = False
me_icosphere.update()

# ---- objects
ob_light = bpy.data.objects.new('Light', light_light)
ob_camera = bpy.data.objects.new('Camera', cam_camera)
ob_icosphere = bpy.data.objects.new('Icosphere', me_bigboi)
ob_circle = bpy.data.objects.new('Circle', me_circle)
ob_cone = bpy.data.objects.new('Cone', me_cone)
ob_icosphere_001 = bpy.data.objects.new('Icosphere.001', me_icosphere)
ob_front = bpy.data.objects.new('front', cam_front)
ob_right = bpy.data.objects.new('right', cam_right)
ob_left = bpy.data.objects.new('left', cam_left)

# ---- transforms, parenting, visibility, modifiers, constraints
ob_light.location = (2.725, -8.315, 2.664)
ob_light.rotation_euler = (0.6503, 0.05522, 1.866)
ob_light.lock_rotations_4d = False
ob_light.empty_display_type = 'ARROWS'
ob_light.color = (0.0, 0.0, 0.0, 0.0)
ob_light.lineart.crease_threshold = 0.0
ob_camera.location = (10.52, -25.21, 2.611)
ob_camera.rotation_euler = (1.479, -0.0, 0.4046)
ob_camera.lock_rotations_4d = False
ob_camera.empty_display_type = 'ARROWS'
ob_camera.color = (0.0, 0.0, 0.0, 0.0)
ob_camera.display_type = 'WIRE'
ob_camera.lineart.crease_threshold = 0.0
ob_icosphere.location = (0.0, 0.0, 0.0)
ob_icosphere.lineart.crease_threshold = 0.0
_m = ob_icosphere.modifiers.new('Mirror', 'MIRROR')
ob_circle.location = (0.06171, 0.08014, 3.39)
ob_circle.rotation_euler = (-0.08247, 0.08704, -0.007185)
ob_circle.lineart.crease_threshold = 0.0
ob_cone.location = (0.1184, 0.1342, 3.939)
ob_cone.rotation_euler = (-0.08247, 0.08704, -0.007185)
ob_cone.lineart.crease_threshold = 0.0
ob_icosphere_001.location = (0.704, 0.4139, 4.462)
ob_icosphere_001.rotation_euler = (-0.08247, 0.08704, -0.007185)
ob_icosphere_001.lineart.crease_threshold = 0.0
ob_front.location = (-9.509e-17, -24.22, 1.076)
ob_front.rotation_euler = (1.526, -1.003e-17, 2.267e-19)
ob_front.lineart.crease_threshold = 0.0
ob_right.location = (26.0, 0.0, 4.359)
ob_right.rotation_euler = (1.395, 4.55e-09, 1.571)
ob_right.lineart.crease_threshold = 0.0
ob_left.location = (-26.0, 2.273e-06, 4.359)
ob_left.rotation_euler = (1.395, 4.55e-09, -1.571)
ob_left.lineart.crease_threshold = 0.0

# ---- collection membership
col_collection.objects.link(ob_light)
col_collection.objects.link(ob_camera)
col_collection.objects.link(ob_icosphere)
col_collection.objects.link(ob_circle)
col_collection.objects.link(ob_cone)
col_collection.objects.link(ob_icosphere_001)
col_collection.objects.link(ob_front)
col_collection.objects.link(ob_right)
col_collection.objects.link(ob_left)

# ---- scene / render settings (as saved in the file)
scene.camera = ob_camera
scene.frame_start = 1; scene.frame_end = 250; scene.frame_set(1)
scene.render.engine = 'BLENDER_EEVEE_NEXT'
scene.cycles.use_denoising = False
scene.cycles.samples = 128
scene.cycles.sampling_pattern = 'TABULATED_SOBOL'
scene.cycles.use_adaptive_sampling = False
scene.cycles.use_light_tree = False
scene.view_settings.view_transform = 'Filmic'
bpy.context.view_layer.update()
